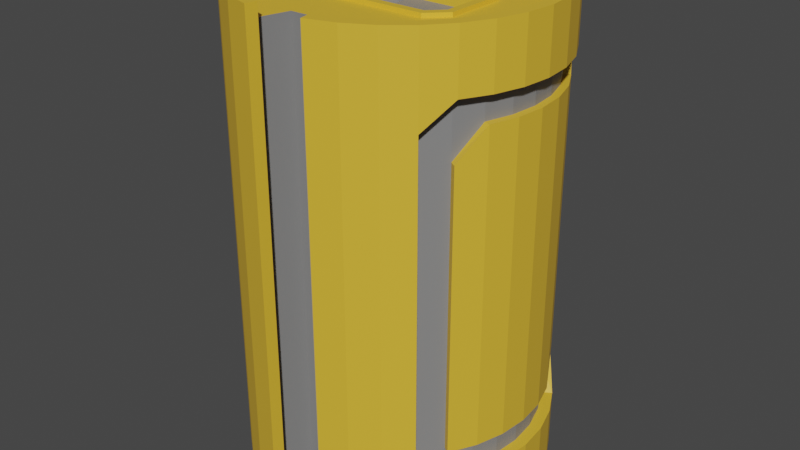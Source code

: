 # Source: RecoveryObjective.blend  (saved by Blender 3.3.6; exported with 4.5.12 LTS)
import bpy
from mathutils import Matrix  # noqa: F401  (used for matrix-valued properties, if any)

bpy.ops.wm.read_factory_settings(use_empty=True)
scene = bpy.context.scene
scene.name = 'Scene'

# ---- collections
col_collection = bpy.data.collections.new('Collection'); scene.collection.children.link(col_collection)

# ---- materials (node trees are filled in below, after node groups)
mat_inner = bpy.data.materials.new('Inner')
mat_inner.alpha_threshold = 0.0
mat_inner.use_transparent_shadow = False
mat_inner.roughness = 0.5
mat_inner.line_color = (0.0, 0.0, 0.0, 1.0)
mat_outer = bpy.data.materials.new('Outer')
mat_outer.use_transparent_shadow = False

# ---- material node trees
mat_inner.use_nodes = True; mat_inner.node_tree.nodes.clear()
_N = mat_inner.node_tree.nodes; _L = mat_inner.node_tree.links
n0 = _N.new('ShaderNodeOutputMaterial'); n0.name = 'Material Output'; n0.location = (300, 300)
n1 = _N.new('ShaderNodeBsdfPrincipled'); n1.name = 'Principled BSDF'; n1.location = (10, 300)
n1.distribution = 'GGX'
n1.subsurface_method = 'RANDOM_WALK_SKIN'
n1.inputs[0].default_value = (0.2266, 0.2266, 0.2266, 1.0)
n1.inputs[3].default_value = 1.45
n1.inputs[27].default_value = (0.0, 0.0, 0.0, 1.0)
n1.inputs[28].default_value = 1.0
_L.new(n1.outputs[0], n0.inputs[0])
n0.is_active_output = True
mat_outer.use_nodes = True; mat_outer.node_tree.nodes.clear()
_N = mat_outer.node_tree.nodes; _L = mat_outer.node_tree.links
n0 = _N.new('ShaderNodeBsdfPrincipled'); n0.name = 'Principled BSDF'; n0.location = (10, 300)
n0.distribution = 'GGX'
n0.subsurface_method = 'RANDOM_WALK_SKIN'
n0.inputs[0].default_value = (0.8, 0.4846, 0.03768, 1.0)
n0.inputs[3].default_value = 1.45
n0.inputs[27].default_value = (0.0, 0.0, 0.0, 1.0)
n0.inputs[28].default_value = 1.0
n1 = _N.new('ShaderNodeOutputMaterial'); n1.name = 'Material Output'; n1.location = (300, 300)
_L.new(n0.outputs[0], n1.inputs[0])
n1.is_active_output = True

# ---- world
world_world = bpy.data.worlds.new('World'); scene.world = world_world
world_world.use_nodes = True; world_world.node_tree.nodes.clear()
_N = world_world.node_tree.nodes; _L = world_world.node_tree.links
n0 = _N.new('ShaderNodeOutputWorld'); n0.name = 'World Output'; n0.location = (300, 300)
n1 = _N.new('ShaderNodeBackground'); n1.name = 'Background'; n1.location = (10, 300)
n1.inputs[0].default_value = (0.05088, 0.05088, 0.05088, 1.0)
_L.new(n1.outputs[0], n0.inputs[0])
n0.is_active_output = True
world_world.color = (0.05088, 0.05088, 0.05088)
world_world.use_sun_shadow = False
world_world.sun_shadow_jitter_overblur = 0.0

# ---- meshes
me_circle_001 = bpy.data.meshes.new('Circle.001')
me_circle_001.from_pydata([(-0.3879, -0.2722, 2.903), (0.1951, -0.9808, 0.0), (0.3827, -0.9239, 0.0), (-0.4755, -0.1846, 2.903), (0.5556, -0.8315, 0.0), (0.7071, -0.7071, 0.0), (0.8315, -0.5556, 0.0), (-0.4755, 0.1846, 2.903), (0.9239, -0.3827, 0.0), (-0.3879, 0.2722, 2.903), (0.9808, -0.1951, 0.0), (1.0, 0.0, 0.0), (0.1802, -0.9057, 0.0), (0.4755, -0.1846, 2.903), (0.2593, -0.8817, 0.0), (0.3879, -0.2722, 2.903), (0.513, -0.7678, 0.0), (0.653, -0.653, 0.0), (0.7678, -0.513, 0.0), (0.3879, 0.2722, 2.903), (0.8532, -0.3534, 0.0), (0.4755, 0.1846, 2.903), (0.9057, -0.1802, 0.0), (0.9234, 0.0, 0.0), (0.0, 0.0, 0.1109), (0.1951, -0.9808, 3.13), (0.3827, -0.9239, 3.13), (0.5556, -0.8315, 3.13), (0.7071, -0.7071, 3.13), (0.8315, -0.5556, 3.13), (0.9239, -0.3827, 3.13), (0.9808, -0.1951, 3.13), (1.0, 0.0, 3.13), (0.1802, -0.9057, 3.13), (0.2593, -0.8817, 3.13), (0.513, -0.7678, 3.13), (0.653, -0.653, 3.13), (0.7678, -0.513, 3.13), (0.8532, -0.3534, 3.13), (0.9057, -0.1802, 3.13), (0.9234, 0.0, 3.13), (0.513, -0.7678, 0.1109), (0.653, -0.653, 0.1109), (0.7678, -0.513, 0.1109), (0.8532, -0.3534, 0.1109), (0.9057, -0.1802, 0.1109), (0.9234, 0.0, 0.1109), (0.2593, -0.8817, 0.1109), (0.198, -0.6542, 0.1109), (0.0, -0.6503, 0.1109), (0.1951, -0.9808, 0.3858), (0.1951, -0.9808, 2.744), (0.3827, -0.9239, 2.744), (0.3827, -0.9239, 0.3858), (0.5556, -0.8315, 2.744), (0.5556, -0.8315, 0.3858), (0.1802, -0.9057, 0.3858), (0.1802, -0.9057, 2.744), (0.7071, -0.7071, 0.3858), (0.8315, -0.5556, 2.744), (0.8315, -0.5556, 0.3858), (0.9239, -0.3827, 2.744), (0.9239, -0.3827, 0.3858), (0.9808, -0.1951, 2.744), (0.9808, -0.1951, 0.3858), (1.0, 0.0, 2.744), (1.0, 0.0, 0.3858), (0.6538, -0.6538, 0.3858), (0.7687, -0.5137, 2.744), (0.7687, -0.5137, 0.3858), (0.8542, -0.3538, 2.744), (0.8542, -0.3538, 0.3858), (0.9068, -0.1804, 2.744), (0.9068, -0.1804, 0.3858), (0.9246, 0.0, 2.744), (0.9246, 0.0, 0.3858), (0.1951, -0.9808, 0.557), (0.1951, -0.9808, 2.573), (0.3827, -0.9239, 2.573), (0.3827, -0.9239, 0.557), (0.5556, -0.8315, 2.573), (0.5556, -0.8315, 0.557), (0.1802, -0.9057, 0.557), (0.1802, -0.9057, 2.573), (0.7071, -0.7071, 2.573), (0.7071, -0.7071, 0.557), (0.6538, -0.6538, 2.573), (0.6538, -0.6538, 0.557), (0.7687, -0.5137, 0.557), (0.8542, -0.3538, 2.573), (0.8542, -0.3538, 0.557), (0.9068, -0.1804, 2.573), (0.9068, -0.1804, 0.557), (0.9246, 0.0, 2.573), (0.9246, 0.0, 0.557), (0.8081, -0.5399, 0.557), (0.8979, -0.3719, 2.573), (0.8979, -0.3719, 0.557), (0.9532, -0.1896, 2.573), (0.9532, -0.1896, 0.557), (0.9718, 0.0, 2.573), (0.9718, 0.0, 0.557), (-0.1951, -0.9808, 0.0), (-0.3827, -0.9239, 0.0), (-0.5556, -0.8315, 0.0), (-0.7071, -0.7071, 0.0), (-0.8315, -0.5556, 0.0), (-0.9239, -0.3827, 0.0), (-0.9808, -0.1951, 0.0), (-1.0, 0.0, 0.0), (-0.1802, -0.9057, 0.0), (-0.2593, -0.8817, 0.0), (-0.513, -0.7678, 0.0), (-0.653, -0.653, 0.0), (-0.7678, -0.513, 0.0), (-0.8532, -0.3534, 0.0), (-0.9057, -0.1802, 0.0), (-0.9234, 0.0, 0.0), (-0.1951, -0.9808, 3.13), (-0.3827, -0.9239, 3.13), (-0.5556, -0.8315, 3.13), (-0.7071, -0.7071, 3.13), (-0.8315, -0.5556, 3.13), (-0.9239, -0.3827, 3.13), (-0.9808, -0.1951, 3.13), (-1.0, 0.0, 3.13), (-0.1802, -0.9057, 3.13), (-0.2593, -0.8817, 3.13), (-0.513, -0.7678, 3.13), (-0.653, -0.653, 3.13), (-0.7678, -0.513, 3.13), (-0.8532, -0.3534, 3.13), (-0.9057, -0.1802, 3.13), (-0.9234, 0.0, 3.13), (-0.513, -0.7678, 0.1109), (-0.653, -0.653, 0.1109), (-0.7678, -0.513, 0.1109), (-0.8532, -0.3534, 0.1109), (-0.9057, -0.1802, 0.1109), (-0.9234, 0.0, 0.1109), (-0.2593, -0.8817, 0.1109), (-0.198, -0.6542, 0.1109), (-0.1951, -0.9808, 0.3858), (-0.1951, -0.9808, 2.744), (-0.3827, -0.9239, 2.744), (-0.3827, -0.9239, 0.3858), (-0.5556, -0.8315, 2.744), (-0.5556, -0.8315, 0.3858), (-0.1802, -0.9057, 0.3858), (-0.1802, -0.9057, 2.744), (-0.7071, -0.7071, 2.744), (-0.7071, -0.7071, 0.3858), (-0.8315, -0.5556, 2.744), (-0.8315, -0.5556, 0.3858), (-0.9239, -0.3827, 2.744), (-0.9239, -0.3827, 0.3858), (-0.9808, -0.1951, 2.744), (-0.9808, -0.1951, 0.3858), (-1.0, 0.0, 2.744), (-1.0, 0.0, 0.3858), (-0.6538, -0.6538, 2.744), (-0.6538, -0.6538, 0.3858), (-0.7687, -0.5137, 2.744), (-0.7687, -0.5137, 0.3858), (-0.8542, -0.3538, 2.744), (-0.8542, -0.3538, 0.3858), (-0.9068, -0.1804, 2.744), (-0.9068, -0.1804, 0.3858), (-0.9246, 0.0, 2.744), (-0.9246, 0.0, 0.3858), (-0.1951, -0.9808, 0.557), (-0.1951, -0.9808, 2.573), (-0.3827, -0.9239, 2.573), (-0.3827, -0.9239, 0.557), (-0.5556, -0.8315, 2.573), (-0.5556, -0.8315, 0.557), (-0.1802, -0.9057, 0.557), (-0.1802, -0.9057, 2.573), (-0.7071, -0.7071, 2.573), (-0.7071, -0.7071, 0.557), (-0.6538, -0.6538, 2.573), (-0.6538, -0.6538, 0.557), (-0.7687, -0.5137, 2.573), (-0.7687, -0.5137, 0.557), (-0.8542, -0.3538, 2.573), (-0.8542, -0.3538, 0.557), (-0.9068, -0.1804, 2.573), (-0.9068, -0.1804, 0.557), (-0.9246, 0.0, 2.573), (-0.9246, 0.0, 0.557), (-0.8081, -0.5399, 2.573), (-0.8081, -0.5399, 0.557), (-0.8979, -0.3719, 2.573), (-0.8979, -0.3719, 0.557), (-0.9532, -0.1896, 2.573), (-0.9532, -0.1896, 0.557), (-0.9718, 0.0, 2.573), (-0.9718, 0.0, 0.557), (0.1951, 0.9808, 0.0), (0.3827, 0.9239, 0.0), (0.5556, 0.8315, 0.0), (0.7071, 0.7071, 0.0), (0.8315, 0.5556, 0.0), (0.9239, 0.3827, 0.0), (0.9808, 0.1951, 0.0), (0.1802, 0.9057, 0.0), (0.2593, 0.8817, 0.0), (0.513, 0.7678, 0.0), (0.653, 0.653, 0.0), (0.7678, 0.513, 0.0), (0.8532, 0.3534, 0.0), (0.9057, 0.1802, 0.0), (0.1951, 0.9808, 3.13), (0.3827, 0.9239, 3.13), (0.5556, 0.8315, 3.13), (0.7071, 0.7071, 3.13), (0.8315, 0.5556, 3.13), (0.9239, 0.3827, 3.13), (0.9808, 0.1951, 3.13), (0.1802, 0.9057, 3.13), (0.2593, 0.8817, 3.13), (0.513, 0.7678, 3.13), (0.653, 0.653, 3.13), (0.7678, 0.513, 3.13), (0.8532, 0.3534, 3.13), (0.9057, 0.1802, 3.13), (0.513, 0.7678, 0.1109), (0.653, 0.653, 0.1109), (0.7678, 0.513, 0.1109), (0.8532, 0.3534, 0.1109), (0.9057, 0.1802, 0.1109), (0.2593, 0.8817, 0.1109), (0.198, 0.6542, 0.1109), (0.0, 0.6503, 0.1109), (0.1951, 0.9808, 0.3858), (0.1951, 0.9808, 2.744), (0.3827, 0.9239, 2.744), (0.3827, 0.9239, 0.3858), (0.5556, 0.8315, 2.744), (0.5556, 0.8315, 0.3858), (0.1802, 0.9057, 0.3858), (0.1802, 0.9057, 2.744), (0.7071, 0.7071, 2.744), (0.8315, 0.5556, 2.744), (0.8315, 0.5556, 0.3858), (0.9239, 0.3827, 2.744), (0.9239, 0.3827, 0.3858), (0.9808, 0.1951, 2.744), (0.9808, 0.1951, 0.3858), (0.6538, 0.6538, 2.744), (0.7687, 0.5137, 2.744), (0.7687, 0.5137, 0.3858), (0.8542, 0.3538, 2.744), (0.8542, 0.3538, 0.3858), (0.9068, 0.1804, 2.744), (0.9068, 0.1804, 0.3858), (0.1951, 0.9808, 0.557), (0.1951, 0.9808, 2.573), (0.3827, 0.9239, 2.573), (0.3827, 0.9239, 0.557), (0.5556, 0.8315, 2.573), (0.5556, 0.8315, 0.557), (0.1802, 0.9057, 0.557), (0.1802, 0.9057, 2.573), (0.7071, 0.7071, 2.573), (0.7071, 0.7071, 0.557), (0.6538, 0.6538, 2.573), (0.6538, 0.6538, 0.557), (0.7687, 0.5137, 2.573), (0.8542, 0.3538, 2.573), (0.8542, 0.3538, 0.557), (0.9068, 0.1804, 2.573), (0.9068, 0.1804, 0.557), (0.8081, 0.5399, 2.573), (0.8979, 0.3719, 2.573), (0.8979, 0.3719, 0.557), (0.9532, 0.1896, 2.573), (0.9532, 0.1896, 0.557), (-0.1951, 0.9808, 0.0), (-0.3827, 0.9239, 0.0), (-0.5556, 0.8315, 0.0), (-0.7071, 0.7071, 0.0), (-0.8315, 0.5556, 0.0), (-0.9239, 0.3827, 0.0), (-0.9808, 0.1951, 0.0), (-0.1802, 0.9057, 0.0), (-0.2593, 0.8817, 0.0), (-0.513, 0.7678, 0.0), (-0.653, 0.653, 0.0), (-0.7678, 0.513, 0.0), (-0.8532, 0.3534, 0.0), (-0.9057, 0.1802, 0.0), (-0.1951, 0.9808, 3.13), (-0.3827, 0.9239, 3.13), (-0.5556, 0.8315, 3.13), (-0.7071, 0.7071, 3.13), (-0.8315, 0.5556, 3.13), (-0.9239, 0.3827, 3.13), (-0.9808, 0.1951, 3.13), (-0.1802, 0.9057, 3.13), (-0.2593, 0.8817, 3.13), (-0.513, 0.7678, 3.13), (-0.653, 0.653, 3.13), (-0.7678, 0.513, 3.13), (-0.8532, 0.3534, 3.13), (-0.9057, 0.1802, 3.13), (-0.513, 0.7678, 0.1109), (-0.653, 0.653, 0.1109), (-0.7678, 0.513, 0.1109), (-0.8532, 0.3534, 0.1109), (-0.9057, 0.1802, 0.1109), (-0.2593, 0.8817, 0.1109), (-0.198, 0.6542, 0.1109), (-0.1951, 0.9808, 0.3858), (-0.1951, 0.9808, 2.744), (-0.3827, 0.9239, 2.744), (-0.3827, 0.9239, 0.3858), (-0.5556, 0.8315, 2.744), (-0.5556, 0.8315, 0.3858), (-0.1802, 0.9057, 0.3858), (-0.1802, 0.9057, 2.744), (-0.7071, 0.7071, 2.744), (-0.7071, 0.7071, 0.3858), (-0.8315, 0.5556, 2.744), (-0.8315, 0.5556, 0.3858), (-0.9239, 0.3827, 2.744), (-0.9239, 0.3827, 0.3858), (-0.9808, 0.1951, 2.744), (-0.9808, 0.1951, 0.3858), (-0.6538, 0.6538, 2.744), (-0.6538, 0.6538, 0.3858), (-0.7687, 0.5137, 2.744), (-0.7687, 0.5137, 0.3858), (-0.8542, 0.3538, 2.744), (-0.8542, 0.3538, 0.3858), (-0.9068, 0.1804, 2.744), (-0.9068, 0.1804, 0.3858), (-0.1951, 0.9808, 0.557), (-0.1951, 0.9808, 2.573), (-0.3827, 0.9239, 2.573), (-0.3827, 0.9239, 0.557), (-0.5556, 0.8315, 2.573), (-0.5556, 0.8315, 0.557), (-0.1802, 0.9057, 0.557), (-0.1802, 0.9057, 2.573), (-0.7071, 0.7071, 2.573), (-0.7071, 0.7071, 0.557), (-0.6538, 0.6538, 2.573), (-0.6538, 0.6538, 0.557), (-0.7687, 0.5137, 2.573), (-0.7687, 0.5137, 0.557), (-0.8542, 0.3538, 2.573), (-0.8542, 0.3538, 0.557), (-0.9068, 0.1804, 2.573), (-0.9068, 0.1804, 0.557), (-0.8081, 0.5399, 2.573), (-0.8081, 0.5399, 0.557), (-0.8979, 0.3719, 2.573), (-0.8979, 0.3719, 0.557), (-0.9532, 0.1896, 2.573), (-0.9532, 0.1896, 0.557), (0.0, -0.3215, 3.019), (0.5249, 0.0, 3.019), (0.4084, -0.3215, 3.019), (0.5249, -0.205, 3.019), (-0.5249, 0.0, 3.019), (-0.5249, -0.205, 3.019), (-0.4084, -0.3215, 3.019), (0.0, 0.3215, 3.019), (0.4084, 0.3215, 3.019), (0.5249, 0.205, 3.019), (-0.5249, 0.205, 3.019), (-0.4084, 0.3215, 3.019), (0.2593, 0.8817, 3.019), (0.198, 0.6542, 3.019), (0.8532, -0.3534, 3.019), (0.9057, -0.1802, 3.019), (0.0, -0.2722, 3.019), (0.3879, -0.2722, 3.019), (-0.3879, -0.2722, 3.019), (-0.7678, -0.513, 3.019), (-0.8532, -0.3534, 3.019), (-0.2593, 0.8817, 3.019), (-0.198, 0.6542, 3.019), (0.513, 0.7678, 3.019), (0.653, 0.653, 3.019), (-0.7678, 0.513, 3.019), (-0.8532, 0.3534, 3.019), (0.0, 0.2722, 3.019), (0.3879, 0.2722, 3.019), (0.0, 0.6503, 3.019), (-0.4755, 0.1846, 3.019), (-0.3879, 0.2722, 3.019), (0.513, -0.7678, 3.019), (0.653, -0.653, 3.019), (0.9234, 0.0, 3.019), (0.4755, -0.1846, 3.019), (-0.9057, -0.1802, 3.019), (0.0, -0.6503, 3.019), (-0.198, -0.6542, 3.019), (-0.4755, -0.1846, 3.019), (0.7678, 0.513, 3.019), (-0.4755, 0.0, 3.019), (0.4755, 0.0, 3.019), (0.4755, 0.1846, 3.019), (-0.9057, 0.1802, 3.019), (-0.513, -0.7678, 3.019), (-0.2593, -0.8817, 3.019), (0.7678, -0.513, 3.019), (0.2593, -0.8817, 3.019), (-0.653, -0.653, 3.019), (-0.9234, 0.0, 3.019), (0.8532, 0.3534, 3.019), (0.9057, 0.1802, 3.019), (0.198, -0.6542, 3.019), (-0.513, 0.7678, 3.019), (-0.653, 0.653, 3.019), (0.0, -0.2722, 3.046), (0.3879, -0.2722, 3.046), (-0.3879, -0.2722, 3.046), (0.0, 0.2722, 3.046), (0.3879, 0.2722, 3.046), (-0.4755, 0.1846, 3.046), (-0.3879, 0.2722, 3.046), (0.4755, -0.1846, 3.046), (-0.4755, -0.1846, 3.046), (-0.4755, 0.0, 3.046), (0.4755, 0.0, 3.046), (0.4755, 0.1846, 3.046), (0.0, -0.3215, 3.046), (0.4084, -0.3215, 3.046), (-0.4084, -0.3215, 3.046), (0.0, 0.3215, 3.046), (0.4084, 0.3215, 3.046), (-0.5249, 0.205, 3.046), (-0.4084, 0.3215, 3.046), (0.5249, -0.205, 3.046), (-0.5249, -0.205, 3.046), (-0.5249, 0.0, 3.046), (0.5249, 0.0, 3.046), (0.5249, 0.205, 3.046), (-0.2585, 0.2722, 2.903), (-0.1366, 0.2722, 2.903), (-0.2585, -0.2722, 2.903), (-0.1366, -0.2722, 2.903), (-0.2309, 0.2722, 2.853), (-0.1642, 0.2722, 2.853), (-0.2309, -0.2722, 2.853), (-0.1642, -0.2722, 2.853), (0.7071, -0.7071, 2.573), (0.8315, -0.5556, 2.744), (0.7071, -0.7071, 2.94), (0.5556, -0.8314, 2.744), (0.7687, -0.5137, 2.744), (0.6538, -0.6538, 2.573), (0.7687, -0.5137, 2.377), (0.8542, -0.3538, 2.573), (0.7687, -0.5137, 2.744), (0.6538, -0.6537, 2.573), (0.8979, -0.3719, 2.573), (0.8081, -0.5399, 2.377), (0.7071, 0.7071, 0.557), (0.8315, 0.5556, 0.3858), (0.7071, 0.7071, 0.1898), (0.5556, 0.8314, 0.3858), (0.7687, 0.5137, 0.3858), (0.6538, 0.6538, 0.557), (0.7687, 0.5137, 0.753), (0.8542, 0.3538, 0.557), (0.7687, 0.5137, 0.3858), (0.6538, 0.6537, 0.557), (0.8979, 0.3719, 0.557), (0.8081, 0.5399, 0.753), (0.8305, 0.5568, 0.3842), (0.8305, 0.5568, 0.3872), (-0.1951, 0.9808, 1.014), (-0.1951, 0.9808, 1.091), (-0.7071, 0.7071, 1.091), (-0.7071, 0.7071, 1.014), (-0.3827, 0.9239, 1.091), (-0.3827, 0.9239, 1.014), (-0.3827, -0.9239, 1.091), (-0.3827, -0.9239, 1.014), (-0.6538, -0.6538, 1.091), (-0.6538, -0.6538, 1.014), (-0.9718, 0.0, 1.091), (-0.9718, 0.0, 1.014), (-0.6538, 0.6538, 1.091), (-0.6538, 0.6538, 1.014), (-0.8081, 0.5399, 1.091), (-0.8081, 0.5399, 1.014), (-0.5556, -0.8315, 1.091), (-0.5556, -0.8315, 1.014), (-0.7687, -0.5137, 1.091), (-0.7687, -0.5137, 1.014), (-0.8081, -0.5399, 1.091), (-0.8081, -0.5399, 1.014), (-0.5556, 0.8315, 1.091), (-0.5556, 0.8315, 1.014), (-0.7687, 0.5137, 1.091), (-0.7687, 0.5137, 1.014), (-0.8979, 0.3719, 1.091), (-0.8979, 0.3719, 1.014), (-0.1802, -0.9057, 1.014), (-0.1802, -0.9057, 1.091), (-0.8979, -0.3719, 1.091), (-0.8979, -0.3719, 1.014), (-0.1802, 0.9057, 1.014), (-0.1802, 0.9057, 1.091), (-0.9532, 0.1896, 1.091), (-0.9532, 0.1896, 1.014), (-0.1951, -0.9808, 1.014), (-0.1951, -0.9808, 1.091), (-0.7071, -0.7071, 1.091), (-0.7071, -0.7071, 1.014), (-0.9532, -0.1896, 1.091), (-0.9532, -0.1896, 1.014), (-0.9588, 0.0, 1.086), (-0.9588, 0.0, 1.019), (-0.8161, 0.4703, 1.086), (-0.8161, 0.4703, 1.019), (-0.7818, -0.4474, 1.086), (-0.7818, -0.4474, 1.019), (-0.8161, -0.4703, 1.086), (-0.8161, -0.4703, 1.019), (-0.7818, 0.4474, 1.086), (-0.7818, 0.4474, 1.019), (-0.8943, 0.324, 1.086), (-0.8943, 0.324, 1.019), (-0.8943, -0.324, 1.086), (-0.8943, -0.324, 1.019), (-0.9425, 0.1652, 1.086), (-0.9425, 0.1652, 1.019), (-0.9425, -0.1652, 1.086), (-0.9425, -0.1652, 1.019), (-0.9425, -0.1651, 2.573), (-0.9559, -0.02833, 2.573), (-0.9561, -0.02739, 1.086), (-0.9375, -0.1815, 1.086)], [], [(4, 2, 14, 16), (11, 10, 22, 23), (8, 6, 18, 20), (5, 4, 16, 17), (2, 1, 12, 14), (10, 8, 20, 22), (6, 5, 17, 18), (27, 35, 34, 26), (32, 40, 39, 31), (30, 38, 37, 29), (28, 36, 35, 27), (26, 34, 33, 25), (31, 39, 38, 30), (29, 37, 36, 28), (52, 26, 25, 51), (14, 47, 41, 16), (54, 27, 26, 52), (51, 25, 33, 57), (393, 35, 36, 394), (84, 449, 452, 54, 80), (394, 36, 37, 408), (458, 457, 68, 453, 454, 86), (408, 37, 38, 375), (61, 30, 29, 59), (375, 38, 39, 376), (63, 31, 30, 61), (376, 39, 40, 395), (65, 32, 31, 63), (14, 12, 56, 82, 83, 57, 33, 34, 409, 47), (43, 42, 41, 47, 48, 49, 24, 46, 45, 44), (22, 45, 46, 23), (20, 44, 45, 22), (18, 43, 44, 20), (17, 42, 43, 18), (16, 41, 42, 17), (409, 34, 35, 393), (48, 414, 398, 49), (47, 409, 414, 48), (11, 66, 64, 10), (59, 68, 70, 61), (10, 64, 62, 8), (452, 451, 28, 27, 54), (8, 62, 60, 6), (63, 72, 74, 65), (6, 60, 58, 5), (62, 71, 69, 60), (5, 58, 55, 4), (59, 29, 28, 451, 450), (1, 50, 56, 12), (77, 51, 57, 83), (4, 55, 53, 2), (80, 54, 52, 78), (2, 53, 50, 1), (78, 52, 51, 77), (93, 74, 72, 91), (91, 72, 70, 89), (456, 459, 96, 89), (88, 455, 458, 86, 87), (64, 73, 71, 62), (60, 69, 67, 58), (61, 70, 72, 63), (66, 75, 73, 64), (84, 86, 454, 449), (69, 88, 87, 67), (88, 95, 460, 455), (71, 90, 88, 69), (90, 97, 95, 88), (73, 92, 90, 71), (89, 70, 68, 457, 456), (75, 94, 92, 73), (92, 99, 97, 90), (53, 79, 76, 50), (79, 78, 77, 76), (55, 81, 79, 53), (81, 80, 78, 79), (50, 76, 82, 56), (76, 77, 83, 82), (58, 85, 81, 55), (85, 84, 80, 81), (58, 67, 87, 85), (85, 87, 86, 84), (461, 265, 267, 466), (99, 98, 96, 97), (101, 100, 98, 99), (91, 98, 100, 93), (89, 96, 98, 91), (97, 96, 459, 460, 95), (94, 101, 99, 92), (104, 112, 111, 103), (109, 117, 116, 108), (107, 115, 114, 106), (105, 113, 112, 104), (103, 111, 110, 102), (108, 116, 115, 107), (106, 114, 113, 105), (120, 119, 127, 128), (125, 124, 132, 133), (123, 122, 130, 131), (121, 120, 128, 129), (119, 118, 126, 127), (124, 123, 131, 132), (122, 121, 129, 130), (144, 143, 118, 119), (111, 112, 134, 140), (146, 144, 119, 120), (143, 149, 126, 118), (406, 410, 129, 128), (150, 146, 120, 121), (410, 380, 130, 129), (152, 150, 121, 122), (380, 381, 131, 130), (154, 152, 122, 123), (381, 397, 132, 131), (156, 154, 123, 124), (397, 411, 133, 132), (158, 156, 124, 125), (127, 126, 149, 177, 504, 503, 176, 148, 110, 111, 140, 407), (134, 135, 136, 137, 138, 139, 24, 49, 141, 140), (116, 117, 139, 138), (115, 116, 138, 137), (114, 115, 137, 136), (113, 114, 136, 135), (112, 113, 135, 134), (407, 406, 128, 127), (141, 49, 398, 399), (140, 141, 399, 407), (109, 108, 157, 159), (152, 154, 164, 162), (108, 107, 155, 157), (178, 150, 160, 180), (107, 106, 153, 155), (156, 158, 168, 166), (106, 105, 151, 153), (155, 153, 163, 165), (105, 104, 147, 151), (178, 174, 146, 150), (102, 110, 148, 142), (171, 177, 149, 143), (104, 103, 145, 147), (174, 172, 144, 146), (103, 102, 142, 145), (172, 171, 143, 144), (188, 186, 166, 168), (186, 184, 164, 166), (184, 182, 162, 164), (182, 180, 160, 162), (157, 155, 165, 167), (153, 151, 161, 163), (154, 156, 166, 164), (159, 157, 167, 169), (150, 152, 162, 160), (163, 161, 181, 183), (493, 483, 180, 182), (165, 163, 183, 185), (185, 183, 191, 193), (167, 165, 185, 187), (493, 182, 190, 495), (169, 167, 187, 189), (187, 185, 193, 195), (145, 142, 170, 173), (481, 512, 171, 172), (147, 145, 173, 175), (491, 481, 172, 174), (142, 148, 176, 170), (512, 504, 177, 171), (151, 147, 175, 179), (513, 491, 174, 178), (151, 179, 181, 161), (513, 178, 180, 483), (505, 495, 190, 192), (515, 505, 192, 194), (515, 194, 535, 533), (196, 536, 535, 194, 186, 188), (184, 186, 194, 192), (182, 184, 192, 190), (189, 187, 195, 197), (200, 207, 206, 199), (11, 23, 211, 204), (203, 210, 209, 202), (201, 208, 207, 200), (199, 206, 205, 198), (204, 211, 210, 203), (202, 209, 208, 201), (214, 213, 220, 221), (32, 218, 225, 40), (217, 216, 223, 224), (215, 214, 221, 222), (213, 212, 219, 220), (218, 217, 224, 225), (216, 215, 222, 223), (236, 235, 212, 213), (206, 207, 226, 231), (238, 236, 213, 214), (235, 241, 219, 212), (384, 385, 222, 221), (242, 238, 214, 215), (385, 401, 223, 222), (243, 242, 215, 216), (401, 412, 224, 223), (245, 243, 216, 217), (412, 413, 225, 224), (247, 245, 217, 218), (413, 395, 40, 225), (65, 247, 218, 32), (373, 220, 219, 241, 263, 262, 240, 205, 206, 231), (226, 227, 228, 229, 230, 46, 24, 233, 232, 231), (211, 23, 46, 230), (210, 211, 230, 229), (209, 210, 229, 228), (208, 209, 228, 227), (207, 208, 227, 226), (373, 384, 221, 220), (232, 233, 390, 374), (231, 232, 374, 373), (11, 204, 248, 66), (243, 245, 252, 250), (204, 203, 246, 248), (264, 242, 249, 266), (203, 202, 244, 246), (247, 65, 74, 254), (201, 200, 239, 464, 463), (246, 244, 251, 253), (244, 462, 465, 251), (264, 260, 238, 242), (198, 205, 240, 234), (257, 263, 241, 235), (200, 199, 237, 239), (260, 258, 236, 238), (199, 198, 234, 237), (258, 257, 235, 236), (93, 271, 254, 74), (271, 269, 252, 254), (269, 268, 250, 252), (268, 266, 249, 250), (248, 246, 253, 255), (251, 465, 466, 267, 470, 469), (245, 247, 254, 252), (66, 248, 255, 75), (242, 243, 250, 249), (467, 268, 273, 472), (270, 468, 471, 275), (275, 471, 472, 273, 274), (253, 251, 469, 468, 270), (255, 253, 270, 272), (467, 470, 267, 266, 268), (75, 255, 272, 94), (272, 270, 275, 277), (237, 234, 256, 259), (259, 256, 257, 258), (239, 237, 259, 261), (261, 259, 258, 260), (234, 240, 262, 256), (256, 262, 263, 257), (202, 201, 463, 473, 462, 244), (265, 261, 260, 264), (461, 464, 239, 261, 265), (265, 264, 266, 267), (277, 275, 274, 276), (101, 277, 276, 100), (271, 93, 100, 276), (269, 271, 276, 274), (268, 269, 274, 273), (94, 272, 277, 101), (280, 279, 286, 287), (109, 284, 291, 117), (283, 282, 289, 290), (281, 280, 287, 288), (279, 278, 285, 286), (284, 283, 290, 291), (282, 281, 288, 289), (294, 301, 300, 293), (125, 133, 305, 298), (297, 304, 303, 296), (295, 302, 301, 294), (293, 300, 299, 292), (298, 305, 304, 297), (296, 303, 302, 295), (315, 293, 292, 314), (286, 311, 306, 287), (317, 294, 293, 315), (314, 292, 299, 320), (415, 301, 302, 416), (321, 295, 294, 317), (416, 302, 303, 386), (323, 296, 295, 321), (386, 303, 304, 387), (325, 297, 296, 323), (387, 304, 305, 405), (327, 298, 297, 325), (405, 305, 133, 411), (158, 125, 298, 327), (311, 286, 285, 319, 343, 507, 508, 344, 320, 299, 300, 382), (308, 307, 306, 311, 312, 233, 24, 139, 310, 309), (291, 310, 139, 117), (290, 309, 310, 291), (289, 308, 309, 290), (288, 307, 308, 289), (287, 306, 307, 288), (382, 300, 301, 415), (312, 383, 390, 233), (311, 382, 383, 312), (109, 159, 328, 284), (323, 331, 333, 325), (284, 328, 326, 283), (345, 347, 329, 321), (283, 326, 324, 282), (327, 335, 168, 158), (282, 324, 322, 281), (326, 334, 332, 324), (281, 322, 318, 280), (345, 321, 317, 341), (278, 313, 319, 285), (338, 314, 320, 344), (280, 318, 316, 279), (341, 317, 315, 339), (279, 316, 313, 278), (339, 315, 314, 338), (188, 168, 335, 353), (353, 335, 333, 351), (351, 333, 331, 349), (349, 331, 329, 347), (328, 336, 334, 326), (324, 332, 330, 322), (325, 333, 335, 327), (159, 169, 336, 328), (321, 329, 331, 323), (332, 350, 348, 330), (499, 349, 347, 487), (334, 352, 350, 332), (352, 358, 356, 350), (336, 354, 352, 334), (499, 489, 355, 349), (169, 189, 354, 336), (354, 360, 358, 352), (316, 340, 337, 313), (479, 339, 338, 476), (318, 342, 340, 316), (497, 341, 339, 479), (313, 337, 343, 319), (476, 338, 344, 508), (322, 346, 342, 318), (477, 345, 341, 497), (322, 330, 348, 346), (477, 487, 347, 345), (501, 357, 355, 489), (509, 359, 357, 501), (485, 196, 359, 509), (353, 359, 196, 188), (351, 357, 359, 353), (349, 355, 357, 351), (189, 197, 360, 354), (378, 15, 444, 443, 0, 379, 377), (404, 21, 13, 396, 403), (400, 3, 7, 391, 402), (392, 9, 441, 442, 19, 389, 388), (0, 3, 400, 379), (391, 7, 9, 392), (389, 19, 21, 404), (13, 15, 378, 396), (3, 0, 443, 441, 9, 7), (366, 367, 431, 437), (367, 361, 429, 431), (388, 389, 421, 420), (361, 363, 430, 429), (371, 365, 438, 434), (369, 368, 432, 433), (402, 391, 422, 426), (368, 372, 435, 432), (379, 400, 425, 419), (363, 364, 436, 430), (362, 370, 440, 439), (373, 374, 390, 368, 369, 370, 362, 395, 413, 412, 401, 385, 384), (375, 376, 395, 362, 364, 363, 361, 398, 414, 409, 393, 394, 408), (383, 382, 415, 416, 386, 387, 405, 411, 365, 371, 372, 368, 390), (381, 380, 410, 406, 407, 399, 398, 361, 367, 366, 365, 411, 397), (404, 403, 427, 428), (429, 430, 418, 417), (431, 429, 417, 419), (433, 432, 420, 421), (435, 434, 422, 423), (430, 436, 424, 418), (437, 431, 419, 425), (438, 437, 425, 426), (436, 439, 427, 424), (439, 440, 428, 427), (434, 438, 426, 422), (432, 435, 423, 420), (440, 433, 421, 428), (372, 371, 434, 435), (400, 402, 426, 425), (378, 377, 417, 418), (403, 396, 424, 427), (391, 392, 423, 422), (396, 378, 418, 424), (365, 366, 437, 438), (389, 404, 428, 421), (377, 379, 419, 417), (392, 388, 420, 423), (370, 369, 433, 440), (364, 362, 439, 436), (445, 447, 448, 446), (444, 442, 446, 448), (442, 444, 15, 13, 21, 19), (441, 443, 447, 445), (443, 444, 448, 447), (442, 441, 445, 446), (455, 456, 457), (461, 474, 473, 463), (467, 468, 469), (461, 466, 465, 462, 474), (467, 472, 471, 468), (449, 454, 453, 450), (455, 460, 459, 456), (450, 453, 68, 59), (449, 451, 54), (450, 451, 449), (457, 458, 455), (469, 470, 467), (463, 464, 461), (473, 474, 462), (197, 486, 510, 360), (494, 493, 521, 522), (360, 510, 502, 358), (496, 494, 522, 524), (358, 502, 490, 356), (346, 348, 488, 478), (478, 488, 487, 477), (346, 478, 498, 342), (478, 477, 497, 498), (337, 475, 507, 343), (475, 476, 508, 507), (342, 498, 480, 340), (498, 497, 479, 480), (340, 480, 475, 337), (480, 479, 476, 475), (350, 356, 490, 500), (486, 516, 534, 518), (350, 500, 488, 348), (500, 499, 487, 488), (197, 195, 516, 486), (499, 500, 526, 525), (195, 193, 506, 516), (501, 489, 519, 527), (193, 191, 496, 506), (490, 502, 528, 520), (179, 514, 484, 181), (514, 513, 483, 484), (179, 175, 492, 514), (514, 492, 491, 513), (170, 176, 503, 511), (511, 503, 504, 512), (175, 173, 482, 492), (492, 482, 481, 491), (173, 170, 511, 482), (482, 511, 512, 481), (183, 494, 496, 191), (509, 501, 527, 531), (183, 181, 484, 494), (494, 484, 483, 493), (518, 517, 531, 532), (532, 531, 527, 528), (528, 527, 519, 520), (526, 520, 519, 525), (518, 534, 533, 537, 517), (534, 530, 529, 538, 533), (530, 524, 523, 529), (522, 521, 523, 524), (516, 506, 530, 534), (493, 495, 523, 521), (510, 486, 518, 532), (505, 515, 538, 529), (485, 509, 531, 517), (500, 490, 520, 526), (506, 496, 524, 530), (502, 510, 532, 528), (489, 499, 525, 519), (495, 505, 529, 523), (537, 533, 535, 536), (196, 485, 537, 536), (517, 537, 485), (538, 515, 533)])
me_circle_001.polygons.foreach_set('material_index', [1, 1, 1, 1, 1, 1, 1, 1, 1, 1, 1, 1, 1, 1, 1, 1, 1, 1, 1, 1, 1, 1, 1, 1, 1, 1, 1, 1, 1, 0, 1, 1, 1, 1, 1, 1, 0, 0, 1, 1, 1, 1, 1, 1, 1, 1, 1, 1, 1, 1, 1, 1, 1, 1, 0, 0, 1, 0, 1, 1, 1, 1, 1, 0, 1, 0, 1, 0, 0, 0, 1, 1, 1, 1, 1, 1, 1, 1, 1, 1, 1, 1, 1, 1, 1, 1, 1, 1, 1, 1, 1, 1, 1, 1, 1, 1, 1, 1, 1, 1, 1, 1, 1, 1, 1, 1, 1, 1, 1, 1, 1, 1, 1, 1, 1, 1, 1, 0, 1, 1, 1, 1, 1, 1, 0, 0, 1, 1, 1, 1, 1, 1, 1, 1, 1, 1, 1, 1, 1, 1, 1, 1, 0, 0, 0, 0, 1, 1, 1, 1, 1, 0, 0, 0, 1, 0, 1, 0, 1, 1, 1, 1, 1, 1, 1, 1, 1, 1, 1, 1, 1, 0, 0, 1, 1, 1, 1, 1, 1, 1, 1, 1, 1, 1, 1, 1, 1, 1, 1, 1, 1, 1, 1, 1, 1, 1, 1, 1, 1, 1, 1, 1, 1, 1, 1, 0, 1, 1, 1, 1, 1, 1, 0, 0, 1, 1, 1, 1, 1, 1, 1, 1, 1, 1, 1, 1, 1, 1, 1, 1, 0, 0, 0, 0, 1, 1, 1, 1, 1, 1, 1, 1, 0, 0, 0, 0, 1, 1, 1, 1, 1, 1, 1, 1, 1, 1, 1, 1, 1, 1, 1, 1, 1, 1, 1, 1, 1, 1, 1, 1, 1, 1, 1, 1, 1, 1, 1, 1, 1, 1, 1, 1, 1, 1, 1, 1, 1, 1, 1, 1, 1, 1, 0, 1, 1, 1, 1, 1, 1, 0, 0, 1, 1, 1, 1, 1, 1, 1, 1, 1, 1, 1, 1, 1, 1, 1, 1, 0, 0, 0, 0, 1, 1, 1, 1, 1, 0, 0, 0, 1, 0, 1, 0, 1, 1, 1, 1, 1, 1, 1, 1, 1, 1, 1, 1, 1, 1, 1, 1, 1, 1, 1, 1, 1, 1, 1, 1, 1, 1, 0, 1, 1, 1, 1, 1, 1, 1, 1, 1, 1, 1, 1, 1, 1, 1, 1, 1, 1, 1, 1, 1, 1, 1, 1, 1, 1, 1, 1, 1, 1, 1, 1, 1, 1, 1, 1, 1, 1, 1, 1, 0, 0, 0, 0, 0, 0, 0, 1, 0, 1, 1, 1, 1, 1, 1, 1, 0, 0, 1, 1, 1, 0, 1, 1, 1, 1, 1, 1, 1, 1, 1, 1, 1, 1, 1, 1, 1, 0, 0, 1, 0, 1, 1, 1, 1, 1, 1, 1, 1, 1, 1, 1, 1, 1, 1, 1, 1, 0, 0, 0, 0, 0, 0, 0, 0, 0, 0, 1, 1, 1, 1, 1, 1, 1, 1, 1, 1, 0, 0, 0, 0])
_uv = me_circle_001.uv_layers.new(name='UVMap')
_uv.uv.foreach_set('vector', [0.8019, 0.01791, 0.8226, 0.006827, 0.8374, 0.01189, 0.807, 0.02555, 0.7486, 0.1177, 0.7509, 0.09426, 0.7599, 0.09605, 0.7578, 0.1177, 0.7577, 0.07176, 0.7688, 0.05101, 0.7764, 0.05612, 0.7662, 0.07527, 0.7837, 0.03283, 0.8019, 0.01791, 0.807, 0.02555, 0.7902, 0.03933, 0.8226, 0.006827, 0.8451, 0.0, 0.8469, 0.009008, 0.8374, 0.01189, 0.7509, 0.09426, 0.7577, 0.07176, 0.7662, 0.07527, 0.7599, 0.09605, 0.7688, 0.05101, 0.7837, 0.03283, 0.7902, 0.03933, 0.7764, 0.05612, 0.4798, 0.6605, 0.4849, 0.6528, 0.5153, 0.6665, 0.5005, 0.6716, 0.4265, 0.5607, 0.4357, 0.5607, 0.4378, 0.5823, 0.4288, 0.5841, 0.4356, 0.6066, 0.4441, 0.6031, 0.4543, 0.6223, 0.4467, 0.6274, 0.4616, 0.6456, 0.4681, 0.6391, 0.4849, 0.6528, 0.4798, 0.6605, 0.5005, 0.6716, 0.5153, 0.6665, 0.5248, 0.6694, 0.523, 0.6784, 0.4288, 0.5841, 0.4378, 0.5823, 0.4441, 0.6031, 0.4356, 0.6066, 0.4467, 0.6274, 0.4543, 0.6223, 0.4681, 0.6391, 0.4616, 0.6456, 0.6622, 0.3292, 0.6622, 0.3755, 0.6389, 0.3755, 0.6389, 0.3292, 0.6207, 0.3755, 0.6207, 0.3888, 0.5873, 0.3888, 0.5873, 0.3755, 0.6856, 0.3292, 0.6856, 0.3755, 0.6622, 0.3755, 0.6622, 0.3292, 0.9829, 0.7047, 0.9829, 0.751, 0.9737, 0.751, 0.9737, 0.7047, 0.5873, 0.7377, 0.5873, 0.751, 0.5662, 0.751, 0.5662, 0.7377, 0.7085, 0.3087, 0.7085, 0.3087, 0.6856, 0.3292, 0.6856, 0.3292, 0.6856, 0.3087, 0.5662, 0.7377, 0.5662, 0.751, 0.5464, 0.751, 0.5464, 0.7377, 0.9017, 0.9208, 0.9214, 0.9413, 0.9214, 0.9413, 0.9214, 0.9413, 0.9017, 0.9208, 0.9017, 0.9208, 0.5464, 0.7377, 0.5464, 0.751, 0.5287, 0.751, 0.5287, 0.7377, 0.7486, 0.3292, 0.7486, 0.3755, 0.7297, 0.3755, 0.7297, 0.3292, 0.6156, 0.89, 0.6023, 0.89, 0.6022, 0.8704, 0.6155, 0.8704, 0.0207, 0.3293, 0.0207, 0.3755, 0.0, 0.3756, 0.0, 0.3293, 0.6155, 0.8704, 0.6022, 0.8704, 0.6021, 0.8493, 0.6154, 0.8493, 0.04318, 0.3292, 0.04318, 0.3755, 0.0207, 0.3755, 0.0207, 0.3293, 0.6207, 0.3755, 0.6304, 0.3755, 0.6304, 0.4218, 0.6304, 0.4423, 0.6304, 0.6841, 0.6304, 0.7047, 0.6304, 0.751, 0.6207, 0.751, 0.6207, 0.7377, 0.6207, 0.3888, 0.3614, 0.4244, 0.3446, 0.4106, 0.3308, 0.3938, 0.3171, 0.3634, 0.3444, 0.3561, 0.3449, 0.3323, 0.4229, 0.3323, 0.4229, 0.4431, 0.4013, 0.4409, 0.3805, 0.4346, 0.629, 0.8704, 0.6157, 0.8704, 0.6156, 0.8493, 0.6289, 0.8493, 0.629, 0.89, 0.6157, 0.89, 0.6157, 0.8704, 0.629, 0.8704, 0.5464, 0.3755, 0.5464, 0.3888, 0.5287, 0.3888, 0.5287, 0.3755, 0.5662, 0.3755, 0.5662, 0.3888, 0.5464, 0.3888, 0.5464, 0.3755, 0.5873, 0.3755, 0.5873, 0.3888, 0.5662, 0.3888, 0.5662, 0.3755, 0.6207, 0.7377, 0.6207, 0.751, 0.5873, 0.751, 0.5873, 0.7377, 0.1661, 0.3758, 0.1661, 0.7247, 0.1448, 0.7247, 0.1448, 0.3758, 0.9631, 2.22e-05, 0.9631, 0.3489, 0.935, 0.3489, 0.935, 0.0, 0.04318, 1.694e-05, 0.04318, 0.0463, 0.0207, 0.04635, 0.0207, 6.576e-05, 0.3774, 0.685, 0.3844, 0.6908, 0.3723, 0.7088, 0.3644, 0.7046, 0.0207, 6.576e-05, 0.0207, 0.04635, 0.0, 0.04643, 5.96e-08, 0.0001446, 0.6856, 0.3292, 0.7085, 0.3527, 0.7085, 0.3755, 0.6856, 0.3755, 0.6856, 0.3292, 0.7486, 9.463e-09, 0.7486, 0.04629, 0.7297, 0.04629, 0.7297, 7.877e-09, 0.3554, 0.7263, 0.364, 0.7289, 0.3598, 0.7503, 0.3508, 0.7494, 0.7297, 7.877e-09, 0.7297, 0.04629, 0.7085, 0.04629, 0.7085, 6.066e-09, 0.3462, 0.7263, 0.3375, 0.7289, 0.3292, 0.7088, 0.3372, 0.7046, 0.7085, 6.066e-09, 0.7085, 0.04629, 0.6856, 0.04629, 0.6856, 4.098e-09, 0.7297, 0.3292, 0.7297, 0.3755, 0.7085, 0.3755, 0.7085, 0.3527, 0.7297, 0.3292, 0.9829, 0.3755, 0.9829, 0.4218, 0.9737, 0.4218, 0.9737, 0.3755, 0.9829, 0.6841, 0.9829, 0.7047, 0.9737, 0.7047, 0.9737, 0.6841, 0.6856, 4.098e-09, 0.6856, 0.04629, 0.6622, 0.04629, 0.6622, 2.05e-09, 0.6856, 0.3087, 0.6856, 0.3292, 0.6622, 0.3292, 0.6622, 0.3087, 0.6622, 2.05e-09, 0.6622, 0.04629, 0.6389, 0.04629, 0.6389, 0.0, 0.6622, 0.3087, 0.6622, 0.3292, 0.6389, 0.3292, 0.6389, 0.3087, 0.2499, 0.3964, 0.2499, 0.3759, 0.2707, 0.3758, 0.2707, 0.3964, 0.2707, 0.3964, 0.2707, 0.3758, 0.2898, 0.3757, 0.2898, 0.3963, 0.3157, 0.3757, 0.3157, 0.3757, 0.3157, 0.3757, 0.3157, 0.3757, 0.9214, 0.6789, 0.9214, 0.8973, 0.9017, 0.9208, 0.9017, 0.9208, 0.9017, 0.6789, 0.3508, 0.7494, 0.3418, 0.7503, 0.3375, 0.7289, 0.3462, 0.7263, 0.3372, 0.7046, 0.3292, 0.7088, 0.3171, 0.6908, 0.3241, 0.685, 0.3644, 0.7046, 0.3723, 0.7088, 0.364, 0.7289, 0.3554, 0.7263, 0.3508, 0.7729, 0.3418, 0.772, 0.3418, 0.7503, 0.3508, 0.7494, 0.3171, 0.3757, 0.3171, 0.3757, 0.3171, 0.3757, 0.3171, 0.3757, 0.9214, 0.6584, 0.9214, 0.6789, 0.9017, 0.6789, 0.9017, 0.6584, 0.5248, 0.4431, 0.5286, 0.4431, 0.5286, 0.6614, 0.5248, 0.6614, 0.9388, 0.6584, 0.9388, 0.6789, 0.9214, 0.6789, 0.9214, 0.6584, 0.8485, 0.7471, 0.8431, 0.7455, 0.8518, 0.7244, 0.8568, 0.727, 0.2707, 0.6587, 0.2707, 0.6382, 0.2898, 0.6381, 0.2898, 0.6586, 0.9388, 0.9208, 0.9388, 0.9413, 0.9214, 0.9413, 0.9214, 0.9413, 0.9388, 0.9208, 0.2499, 0.6588, 0.2499, 0.6382, 0.2707, 0.6382, 0.2707, 0.6587, 0.8443, 0.7685, 0.8386, 0.7679, 0.8431, 0.7455, 0.8485, 0.7471, 0.6622, 0.04629, 0.6622, 0.06683, 0.6389, 0.06683, 0.6389, 0.04629, 0.6622, 0.06683, 0.6622, 0.3087, 0.6389, 0.3087, 0.6389, 0.06683, 0.6856, 0.04629, 0.6856, 0.06683, 0.6622, 0.06683, 0.6622, 0.04629, 0.6856, 0.06683, 0.6856, 0.3087, 0.6622, 0.3087, 0.6622, 0.06683, 0.9829, 0.4218, 0.9829, 0.4423, 0.9737, 0.4423, 0.9737, 0.4218, 0.9829, 0.4423, 0.9829, 0.6841, 0.9737, 0.6841, 0.9737, 0.4423, 0.7085, 0.04629, 0.7085, 0.06683, 0.6856, 0.06683, 0.6856, 0.04629, 0.7085, 0.06683, 0.7085, 0.3087, 0.6856, 0.3087, 0.6856, 0.06683, 0.8568, 0.7244, 0.8644, 0.7244, 0.8644, 0.7449, 0.8568, 0.7449, 0.8568, 0.7449, 0.8644, 0.7449, 0.8644, 0.9868, 0.8568, 0.9867, 0.3171, 0.3757, 0.3171, 0.3757, 0.3171, 0.3757, 0.3171, 0.3757, 0.4064, 0.685, 0.4064, 0.4431, 0.4265, 0.4431, 0.4265, 0.6849, 0.3845, 0.685, 0.3845, 0.4432, 0.4064, 0.4431, 0.4064, 0.685, 0.1574, 0.8119, 0.1519, 0.8135, 0.1475, 0.7911, 0.1531, 0.7906, 0.1657, 0.832, 0.1607, 0.8347, 0.1519, 0.8135, 0.1574, 0.8119, 0.4028, 0.685, 0.4028, 0.9268, 0.4028, 0.9268, 0.3844, 0.9033, 0.3844, 0.685, 0.8443, 0.7902, 0.8386, 0.7908, 0.8386, 0.7679, 0.8443, 0.7685, 0.7851, 0.8283, 0.7902, 0.8206, 0.8206, 0.8343, 0.8058, 0.8393, 0.7318, 0.7285, 0.7409, 0.7285, 0.7431, 0.7501, 0.7341, 0.7519, 0.7409, 0.7744, 0.7494, 0.7709, 0.7596, 0.7901, 0.752, 0.7952, 0.7669, 0.8133, 0.7734, 0.8068, 0.7902, 0.8206, 0.7851, 0.8283, 0.8058, 0.8393, 0.8206, 0.8343, 0.8301, 0.8372, 0.8283, 0.8462, 0.7341, 0.7519, 0.7431, 0.7501, 0.7494, 0.7709, 0.7409, 0.7744, 0.752, 0.7952, 0.7596, 0.7901, 0.7734, 0.8068, 0.7669, 0.8133, 0.7851, 0.3934, 0.8058, 0.3823, 0.8206, 0.3874, 0.7902, 0.401, 0.7318, 0.4932, 0.7341, 0.4698, 0.7431, 0.4715, 0.7409, 0.4932, 0.7409, 0.4472, 0.752, 0.4265, 0.7596, 0.4316, 0.7494, 0.4508, 0.7669, 0.4083, 0.7851, 0.3934, 0.7902, 0.401, 0.7734, 0.4148, 0.8058, 0.3823, 0.8283, 0.3755, 0.8301, 0.3845, 0.8206, 0.3874, 0.7341, 0.4698, 0.7409, 0.4472, 0.7494, 0.4508, 0.7431, 0.4715, 0.752, 0.4265, 0.7669, 0.4083, 0.7734, 0.4148, 0.7596, 0.4316, 0.8609, 0.3292, 0.8784, 0.3292, 0.8784, 0.3755, 0.8609, 0.3755, 0.8856, 6.323e-10, 0.9068, 2.488e-09, 0.9068, 0.0133, 0.8856, 0.0133, 0.8469, 0.3292, 0.8609, 0.3292, 0.8609, 0.3755, 0.8469, 0.3755, 1.0, 0.4218, 0.9915, 0.4218, 0.9915, 0.3755, 1.0, 0.3755, 0.5751, 0.8909, 0.5752, 0.8741, 0.5885, 0.8741, 0.5884, 0.8909, 0.2997, 0.3294, 0.3171, 0.3295, 0.3171, 0.3757, 0.2997, 0.3756, 0.5752, 0.8741, 0.5753, 0.8549, 0.5886, 0.8549, 0.5885, 0.8741, 0.2795, 0.3293, 0.2997, 0.3294, 0.2997, 0.3756, 0.2795, 0.3756, 0.5753, 0.8549, 0.5753, 0.8341, 0.5886, 0.8341, 0.5886, 0.8549, 0.2574, 0.3292, 0.2795, 0.3293, 0.2795, 0.3756, 0.2574, 0.3755, 0.5753, 0.8341, 0.5753, 0.8125, 0.5886, 0.8124, 0.5886, 0.8341, 0.2341, 0.3292, 0.2574, 0.3292, 0.2574, 0.3755, 0.2341, 0.3755, 0.5753, 0.8125, 0.5753, 0.7909, 0.5886, 0.7908, 0.5886, 0.8124, 0.2106, 0.3292, 0.2341, 0.3292, 0.2341, 0.3755, 0.2106, 0.3755, 0.8856, 0.3755, 0.8784, 0.3755, 0.8784, 0.3292, 0.8784, 0.3087, 0.8784, 0.1309, 0.8784, 0.1217, 0.8784, 0.06683, 0.8784, 0.04629, 0.8784, 0.0, 0.8856, 6.323e-10, 0.8856, 0.0133, 0.8856, 0.3622, 0.3308, 0.2708, 0.3446, 0.254, 0.3614, 0.2402, 0.3805, 0.23, 0.4013, 0.2237, 0.4229, 0.2215, 0.4229, 0.3323, 0.3449, 0.3323, 0.3444, 0.3086, 0.3171, 0.3012, 0.5888, 0.8125, 0.5888, 0.7909, 0.6021, 0.7908, 0.6021, 0.8124, 0.5888, 0.8341, 0.5888, 0.8125, 0.6021, 0.8124, 0.6021, 0.8341, 0.5888, 0.8549, 0.5888, 0.8341, 0.6021, 0.8341, 0.6021, 0.8549, 0.5887, 0.8741, 0.5888, 0.8549, 0.6021, 0.8549, 0.602, 0.8741, 0.5886, 0.8909, 0.5887, 0.8741, 0.602, 0.8741, 0.6019, 0.8909, 0.8856, 0.3622, 0.9068, 0.3622, 0.9068, 0.3755, 0.8856, 0.3755, 0.1231, 0.3758, 0.1448, 0.3758, 0.1448, 0.7247, 0.1231, 0.7247, 0.9645, 0.7244, 0.9392, 0.7244, 0.9392, 0.3756, 0.9645, 0.3755, 0.2106, 7.802e-06, 0.2341, 0.0, 0.2341, 0.04629, 0.2106, 0.04629, 0.4467, 0.8299, 0.4356, 0.8091, 0.444, 0.8057, 0.4542, 0.8249, 0.2341, 0.0, 0.2574, 2.341e-05, 0.2574, 0.04631, 0.2341, 0.04629, 0.2849, 0.9211, 0.2849, 0.9417, 0.2763, 0.9417, 0.2763, 0.9211, 0.2574, 2.341e-05, 0.2795, 7.712e-05, 0.2795, 0.04636, 0.2574, 0.04631, 0.4288, 0.7866, 0.4265, 0.7632, 0.4355, 0.7632, 0.4377, 0.7849, 0.2795, 7.712e-05, 0.2997, 0.0001591, 0.2997, 0.04645, 0.2795, 0.04636, 0.08628, 0.6978, 0.09736, 0.6771, 0.1049, 0.6821, 0.09464, 0.7013, 0.2997, 0.0001591, 0.3171, 0.0002661, 0.3171, 0.04655, 0.2997, 0.04645, 0.2997, 0.3088, 0.3171, 0.3089, 0.3171, 0.3295, 0.2997, 0.3294, 1.0, 0.751, 0.9915, 0.751, 0.9915, 0.7047, 1.0, 0.7047, 1.0, 0.4423, 0.9915, 0.4423, 0.9915, 0.4218, 1.0, 0.4218, 0.8469, 0.0, 0.8609, 1.313e-09, 0.8609, 0.04629, 0.8469, 0.04629, 0.8469, 0.3087, 0.8609, 0.3087, 0.8609, 0.3292, 0.8469, 0.3292, 0.8609, 1.313e-09, 0.8784, 2.911e-09, 0.8784, 0.04629, 0.8609, 0.04629, 0.8609, 0.3087, 0.8784, 0.3087, 0.8784, 0.3292, 0.8609, 0.3292, 0.04075, 0.6382, 0.06247, 0.6382, 0.06247, 0.6588, 0.04075, 0.6588, 0.06247, 0.6382, 0.08398, 0.6382, 0.08398, 0.6588, 0.06247, 0.6588, 0.08398, 0.6382, 0.1045, 0.6383, 0.1045, 0.6588, 0.08398, 0.6588, 0.1045, 0.6383, 0.1231, 0.6384, 0.1231, 0.6589, 0.1045, 0.6588, 0.07945, 0.7203, 0.08628, 0.6978, 0.09464, 0.7013, 0.08833, 0.7221, 0.09736, 0.6771, 0.1123, 0.6589, 0.1187, 0.6653, 0.1049, 0.6821, 0.4356, 0.8091, 0.4288, 0.7866, 0.4377, 0.7849, 0.444, 0.8057, 0.07715, 0.7437, 0.07945, 0.7203, 0.08833, 0.7221, 0.0862, 0.7437, 0.4616, 0.8481, 0.4467, 0.8299, 0.4542, 0.8249, 0.468, 0.8417, 0.1045, 0.3759, 0.1231, 0.376, 0.1231, 0.3965, 0.1045, 0.3965, 0.1045, 0.4605, 0.1231, 0.4606, 0.1231, 0.6384, 0.1045, 0.6383, 0.08398, 0.3759, 0.1045, 0.3759, 0.1045, 0.3965, 0.08398, 0.3964, 0.1372, 0.832, 0.1475, 0.8511, 0.1427, 0.8543, 0.132, 0.8341, 0.06247, 0.3758, 0.08398, 0.3759, 0.08398, 0.3964, 0.06247, 0.3964, 0.5286, 0.6784, 0.5286, 0.8562, 0.523, 0.8562, 0.523, 0.6784, 0.04075, 0.3759, 0.06247, 0.3758, 0.06247, 0.3964, 0.04075, 0.3964, 0.1309, 0.8111, 0.1372, 0.832, 0.132, 0.8341, 0.1253, 0.8123, 0.8609, 0.04629, 0.8784, 0.04629, 0.8784, 0.06683, 0.8609, 0.06683, 0.8609, 0.1309, 0.8784, 0.1309, 0.8784, 0.3087, 0.8609, 0.3087, 0.8469, 0.04629, 0.8609, 0.04629, 0.8609, 0.06683, 0.8469, 0.06683, 0.8469, 0.1309, 0.8609, 0.1309, 0.8609, 0.3087, 0.8469, 0.3087, 1.0, 0.7047, 0.9915, 0.7047, 0.9915, 0.6842, 1.0, 0.6841, 1.0, 0.6201, 0.9915, 0.6201, 0.9915, 0.4423, 1.0, 0.4423, 0.2997, 0.04645, 0.3171, 0.04655, 0.3171, 0.06709, 0.2997, 0.06699, 0.2997, 0.131, 0.3171, 0.1311, 0.3171, 0.3089, 0.2997, 0.3088, 0.2849, 0.6588, 0.2849, 0.6793, 0.2763, 0.6793, 0.2763, 0.6588, 0.2849, 0.7433, 0.2849, 0.9211, 0.2763, 0.9211, 0.2763, 0.7433, 0.1881, 0.8367, 0.1665, 0.8366, 0.1665, 0.6588, 0.1881, 0.6589, 0.2107, 0.8367, 0.1881, 0.8367, 0.1881, 0.6589, 0.2107, 0.6589, 0.2107, 0.8367, 0.2107, 0.6589, 0.2134, 0.6589, 0.2134, 0.8373, 0.2898, 0.7895, 0.2917, 0.7861, 0.2933, 0.7697, 0.292, 0.7667, 0.2976, 0.7678, 0.2955, 0.7895, 0.3039, 0.747, 0.2976, 0.7678, 0.292, 0.7667, 0.2987, 0.7449, 0.3142, 0.7278, 0.3039, 0.747, 0.2987, 0.7449, 0.3094, 0.7247, 0.1288, 0.7895, 0.1309, 0.8111, 0.1253, 0.8123, 0.1231, 0.7895, 0.8019, 0.2174, 0.807, 0.2098, 0.8374, 0.2235, 0.8226, 0.2285, 0.7486, 0.1177, 0.7578, 0.1177, 0.7599, 0.1393, 0.7509, 0.1411, 0.7577, 0.1636, 0.7662, 0.1601, 0.7764, 0.1792, 0.7688, 0.1843, 0.7837, 0.2025, 0.7902, 0.196, 0.807, 0.2098, 0.8019, 0.2174, 0.8226, 0.2285, 0.8374, 0.2235, 0.8469, 0.2263, 0.8451, 0.2353, 0.7509, 0.1411, 0.7599, 0.1393, 0.7662, 0.1601, 0.7577, 0.1636, 0.7688, 0.1843, 0.7764, 0.1792, 0.7902, 0.196, 0.7837, 0.2025, 0.4798, 0.461, 0.5005, 0.4499, 0.5153, 0.4549, 0.4849, 0.4686, 0.4265, 0.5607, 0.4288, 0.5373, 0.4378, 0.5391, 0.4357, 0.5607, 0.4356, 0.5148, 0.4467, 0.4941, 0.4543, 0.4992, 0.4441, 0.5183, 0.4616, 0.4759, 0.4798, 0.461, 0.4849, 0.4686, 0.4681, 0.4824, 0.5005, 0.4499, 0.523, 0.4431, 0.5248, 0.4521, 0.5153, 0.4549, 0.4288, 0.5373, 0.4356, 0.5148, 0.4441, 0.5183, 0.4378, 0.5391, 0.4467, 0.4941, 0.4616, 0.4759, 0.4681, 0.4824, 0.4543, 0.4992, 0.9631, 0.3292, 0.9803, 0.3292, 0.9803, 0.3755, 0.9631, 0.3755, 0.88, 0.3755, 0.9017, 0.3755, 0.9017, 0.3888, 0.88, 0.3888, 0.1516, 0.3294, 0.1665, 0.3296, 0.1665, 0.3758, 0.1516, 0.3757, 0.9915, 0.4218, 0.9829, 0.4218, 0.9829, 0.3755, 0.9915, 0.3755, 0.6156, 0.751, 0.6155, 0.7671, 0.6022, 0.7671, 0.6023, 0.751, 0.1333, 0.3293, 0.1516, 0.3294, 0.1516, 0.3757, 0.1333, 0.3756, 0.6155, 0.7671, 0.6154, 0.7857, 0.6021, 0.7857, 0.6022, 0.7671, 0.1125, 0.3293, 0.1333, 0.3293, 0.1333, 0.3756, 0.1125, 0.3755, 0.6154, 0.7857, 0.6154, 0.8061, 0.6021, 0.8062, 0.6021, 0.7857, 0.08999, 0.3292, 0.1125, 0.3293, 0.1125, 0.3755, 0.08999, 0.3755, 0.6154, 0.8061, 0.6154, 0.8276, 0.6021, 0.8276, 0.6021, 0.8062, 0.06657, 0.3292, 0.08999, 0.3292, 0.08999, 0.3755, 0.06657, 0.3755, 0.6154, 0.8276, 0.6154, 0.8493, 0.6021, 0.8493, 0.6021, 0.8276, 0.04318, 0.3292, 0.06657, 0.3292, 0.06657, 0.3755, 0.04318, 0.3755, 0.88, 0.7377, 0.88, 0.751, 0.8727, 0.751, 0.8727, 0.7047, 0.8727, 0.6841, 0.8727, 0.4423, 0.8727, 0.4218, 0.8727, 0.3755, 0.88, 0.3755, 0.88, 0.3888, 0.515, 0.3938, 0.5012, 0.4106, 0.4845, 0.4244, 0.4653, 0.4346, 0.4445, 0.4409, 0.4229, 0.4431, 0.4229, 0.3323, 0.5009, 0.3323, 0.5014, 0.356, 0.5287, 0.3634, 0.6289, 0.8276, 0.6289, 0.8493, 0.6156, 0.8493, 0.6156, 0.8276, 0.6289, 0.8061, 0.6289, 0.8276, 0.6156, 0.8276, 0.6156, 0.8062, 0.6289, 0.7857, 0.6289, 0.8061, 0.6156, 0.8062, 0.6156, 0.7857, 0.629, 0.7671, 0.6289, 0.7857, 0.6156, 0.7857, 0.6157, 0.7671, 0.629, 0.751, 0.629, 0.7671, 0.6157, 0.7671, 0.6157, 0.751, 0.88, 0.7377, 0.9017, 0.7377, 0.9017, 0.751, 0.88, 0.751, 0.8301, 0.3755, 0.8516, 0.3755, 0.8516, 0.7244, 0.8301, 0.7244, 0.3157, 0.7246, 0.2898, 0.7247, 0.2898, 0.3758, 0.3157, 0.3757, 0.04318, 1.694e-05, 0.06657, 0.0, 0.06657, 0.04629, 0.04318, 0.0463, 0.3644, 0.8177, 0.3554, 0.796, 0.364, 0.7933, 0.3723, 0.8134, 0.06657, 0.0, 0.08999, 1.559e-05, 0.08999, 0.0463, 0.06657, 0.04629, 0.8386, 0.9662, 0.8386, 0.9867, 0.8301, 0.9867, 0.8301, 0.9662, 0.08999, 1.559e-05, 0.1125, 6.312e-05, 0.1125, 0.04635, 0.08999, 0.0463, 0.3508, 0.7729, 0.3508, 0.7494, 0.3598, 0.7503, 0.3598, 0.772, 0.1333, 0.0001408, 0.1516, 0.0002455, 0.1516, 0.04653, 0.1515, 0.04653, 0.1333, 0.02292, 0.3372, 0.8177, 0.3241, 0.8372, 0.3171, 0.8315, 0.3292, 0.8134, 0.3171, 0.3757, 0.3171, 0.3757, 0.3171, 0.3757, 0.3171, 0.3757, 0.1333, 0.3088, 0.1516, 0.3089, 0.1516, 0.3294, 0.1333, 0.3293, 0.9915, 0.751, 0.9829, 0.751, 0.9829, 0.7047, 0.9915, 0.7047, 0.9915, 0.4423, 0.9829, 0.4423, 0.9829, 0.4218, 0.9915, 0.4218, 0.1516, 0.0002455, 0.1665, 0.0003734, 0.1665, 0.04666, 0.1516, 0.04653, 0.1516, 0.3089, 0.1665, 0.309, 0.1665, 0.3296, 0.1516, 0.3294, 0.9631, 0.0, 0.9803, 1.499e-09, 0.9803, 0.04629, 0.9631, 0.04629, 0.9631, 0.3087, 0.9803, 0.3087, 0.9803, 0.3292, 0.9631, 0.3292, 0.2499, 0.3964, 0.2282, 0.3964, 0.2282, 0.3759, 0.2499, 0.3759, 0.2282, 0.3964, 0.2066, 0.3964, 0.2066, 0.3759, 0.2282, 0.3759, 0.2066, 0.3964, 0.1858, 0.3964, 0.1858, 0.3758, 0.2066, 0.3759, 0.1858, 0.3964, 0.1665, 0.3963, 0.1665, 0.3757, 0.1858, 0.3758, 0.3462, 0.796, 0.3372, 0.8177, 0.3292, 0.8134, 0.3375, 0.7933, 0.1858, 0.6587, 0.1858, 0.6587, 0.1665, 0.6381, 0.1665, 0.6381, 0.1666, 0.6381, 0.1858, 0.6587, 0.3554, 0.796, 0.3508, 0.7729, 0.3598, 0.772, 0.364, 0.7933, 0.3508, 0.7729, 0.3462, 0.796, 0.3375, 0.7933, 0.3418, 0.772, 0.3774, 0.8372, 0.3644, 0.8177, 0.3723, 0.8134, 0.3844, 0.8315, 0.8664, 0.9427, 0.867, 0.7244, 0.8727, 0.7244, 0.872, 0.9427, 0.3171, 0.3757, 0.3171, 0.3757, 0.3171, 0.3757, 0.3171, 0.3757, 0.339, 0.685, 0.339, 0.685, 0.3171, 0.6614, 0.3171, 0.4431, 0.339, 0.4432, 0.2066, 0.6588, 0.1858, 0.6587, 0.1858, 0.6587, 0.2066, 0.6382, 0.2066, 0.6382, 0.2282, 0.6588, 0.2066, 0.6588, 0.2066, 0.6382, 0.2282, 0.6382, 0.1858, 0.6147, 0.1666, 0.6381, 0.1665, 0.6381, 0.1665, 0.3963, 0.1858, 0.3964, 0.2499, 0.6588, 0.2282, 0.6588, 0.2282, 0.6382, 0.2499, 0.6382, 0.8485, 0.8115, 0.8568, 0.8316, 0.8518, 0.8343, 0.8431, 0.8132, 0.9631, 0.04629, 0.9803, 0.04629, 0.9803, 0.06683, 0.9631, 0.06683, 0.9631, 0.06683, 0.9803, 0.06683, 0.9803, 0.3087, 0.9631, 0.3087, 0.1516, 0.04653, 0.1665, 0.04666, 0.1665, 0.0672, 0.1516, 0.06707, 0.1516, 0.06707, 0.1665, 0.0672, 0.1665, 0.309, 0.1516, 0.3089, 0.9915, 0.7047, 0.9829, 0.7047, 0.9829, 0.6842, 0.9915, 0.6841, 0.9915, 0.6841, 0.9829, 0.6842, 0.9829, 0.4423, 0.9915, 0.4423, 0.1125, 6.312e-05, 0.1333, 0.0001408, 0.1333, 0.02292, 0.1127, 0.04616, 0.1125, 0.04635, 0.1125, 0.04635, 0.1333, 0.06697, 0.1516, 0.06707, 0.1516, 0.3089, 0.1333, 0.3088, 0.1333, 0.06697, 0.1515, 0.04653, 0.1516, 0.04653, 0.1516, 0.06707, 0.1333, 0.06697, 0.8386, 0.7244, 0.8386, 0.9662, 0.8301, 0.9662, 0.8301, 0.7244, 0.3618, 0.685, 0.339, 0.685, 0.339, 0.4432, 0.3618, 0.4432, 0.3845, 0.685, 0.3618, 0.685, 0.3618, 0.4432, 0.3845, 0.4432, 0.1531, 0.7688, 0.1531, 0.7906, 0.1475, 0.7911, 0.1475, 0.7683, 0.1574, 0.7475, 0.1531, 0.7688, 0.1475, 0.7683, 0.1519, 0.7458, 0.1657, 0.7274, 0.1574, 0.7475, 0.1519, 0.7458, 0.1607, 0.7247, 0.8443, 0.7902, 0.8485, 0.8115, 0.8431, 0.8132, 0.8386, 0.7908, 0.7851, 0.6287, 0.8058, 0.6177, 0.8206, 0.6227, 0.7902, 0.6364, 0.7318, 0.7285, 0.7341, 0.7051, 0.7431, 0.7069, 0.7409, 0.7285, 0.7409, 0.6826, 0.752, 0.6618, 0.7596, 0.6669, 0.7494, 0.6861, 0.7669, 0.6437, 0.7851, 0.6287, 0.7902, 0.6364, 0.7734, 0.6502, 0.8058, 0.6177, 0.8283, 0.6108, 0.8301, 0.6198, 0.8206, 0.6227, 0.7341, 0.7051, 0.7409, 0.6826, 0.7494, 0.6861, 0.7431, 0.7069, 0.752, 0.6618, 0.7669, 0.6437, 0.7734, 0.6502, 0.7596, 0.6669, 0.7851, 0.5929, 0.7902, 0.5853, 0.8206, 0.5989, 0.8058, 0.604, 0.7318, 0.4932, 0.7409, 0.4932, 0.7431, 0.5148, 0.7341, 0.5166, 0.7409, 0.5391, 0.7494, 0.5356, 0.7596, 0.5547, 0.752, 0.5598, 0.7669, 0.578, 0.7734, 0.5715, 0.7902, 0.5853, 0.7851, 0.5929, 0.8058, 0.604, 0.8206, 0.5989, 0.8301, 0.6018, 0.8283, 0.6108, 0.7341, 0.5166, 0.7431, 0.5148, 0.7494, 0.5356, 0.7409, 0.5391, 0.752, 0.5598, 0.7596, 0.5547, 0.7734, 0.5715, 0.7669, 0.578, 0.5519, 0.3292, 0.5519, 0.3755, 0.5287, 0.3755, 0.5287, 0.3292, 0.7219, 0.3755, 0.7219, 0.3888, 0.6886, 0.3888, 0.6886, 0.3755, 0.5754, 0.3292, 0.5754, 0.3755, 0.5519, 0.3755, 0.5519, 0.3292, 0.9645, 0.4218, 0.9645, 0.3755, 0.9737, 0.3755, 0.9737, 0.4218, 0.6886, 0.7377, 0.6886, 0.751, 0.6675, 0.751, 0.6675, 0.7377, 0.5983, 0.3292, 0.5983, 0.3755, 0.5754, 0.3755, 0.5754, 0.3292, 0.6675, 0.7377, 0.6675, 0.751, 0.6479, 0.751, 0.6479, 0.7377, 0.6197, 0.3292, 0.6197, 0.3755, 0.5983, 0.3755, 0.5983, 0.3292, 0.6479, 0.7377, 0.6479, 0.751, 0.6304, 0.751, 0.6304, 0.7377, 0.6389, 0.3292, 0.6389, 0.3755, 0.6197, 0.3755, 0.6197, 0.3292, 0.5751, 0.751, 0.5884, 0.751, 0.5885, 0.7701, 0.5752, 0.7701, 0.1878, 0.3292, 0.1878, 0.3755, 0.1665, 0.3756, 0.1665, 0.3293, 0.5752, 0.7701, 0.5885, 0.7701, 0.5886, 0.7908, 0.5753, 0.7909, 0.2106, 0.3292, 0.2106, 0.3755, 0.1878, 0.3755, 0.1878, 0.3292, 0.7219, 0.3888, 0.7219, 0.3755, 0.7318, 0.3755, 0.7318, 0.4218, 0.7318, 0.4423, 0.7318, 0.4972, 0.7318, 0.5063, 0.7318, 0.6841, 0.7318, 0.7047, 0.7318, 0.751, 0.7219, 0.751, 0.7219, 0.7377, 0.4845, 0.2402, 0.5012, 0.254, 0.515, 0.2708, 0.5287, 0.3012, 0.5014, 0.3086, 0.5009, 0.3323, 0.4229, 0.3323, 0.4229, 0.2215, 0.4445, 0.2237, 0.4653, 0.23, 0.5887, 0.7701, 0.602, 0.7701, 0.6021, 0.7908, 0.5888, 0.7909, 0.5886, 0.751, 0.6019, 0.751, 0.602, 0.7701, 0.5887, 0.7701, 0.6479, 0.3755, 0.6479, 0.3888, 0.6304, 0.3888, 0.6304, 0.3755, 0.6675, 0.3755, 0.6675, 0.3888, 0.6479, 0.3888, 0.6479, 0.3755, 0.6886, 0.3755, 0.6886, 0.3888, 0.6675, 0.3888, 0.6675, 0.3755, 0.7219, 0.7377, 0.7219, 0.751, 0.6886, 0.751, 0.6886, 0.7377, 0.8727, 0.3755, 0.8727, 0.7244, 0.8516, 0.7244, 0.8516, 0.3755, 0.935, 1.253e-05, 0.935, 0.3489, 0.9068, 0.3489, 0.9068, 0.0, 0.2106, 7.802e-06, 0.2106, 0.04629, 0.1878, 0.04633, 0.1878, 4.651e-05, 0.4467, 0.6966, 0.4542, 0.7016, 0.444, 0.7208, 0.4356, 0.7173, 0.1878, 4.651e-05, 0.1878, 0.04633, 0.1665, 0.0464, 0.1665, 0.0001146, 0.9803, 0.2624, 0.9875, 0.2624, 0.9875, 0.2829, 0.9803, 0.2829, 0.6389, 9.634e-09, 0.6389, 0.04629, 0.6197, 0.04629, 0.6197, 7.961e-09, 0.4288, 0.7398, 0.4377, 0.7416, 0.4355, 0.7632, 0.4265, 0.7632, 0.6197, 7.961e-09, 0.6197, 0.04629, 0.5983, 0.04629, 0.5983, 6.086e-09, 0.08628, 0.7897, 0.09464, 0.7862, 0.1049, 0.8054, 0.09736, 0.8104, 0.5983, 6.086e-09, 0.5983, 0.04629, 0.5754, 0.04629, 0.5754, 4.083e-09, 0.5983, 0.3087, 0.5983, 0.3292, 0.5754, 0.3292, 0.5754, 0.3087, 0.9645, 0.751, 0.9645, 0.7047, 0.9737, 0.7047, 0.9737, 0.751, 0.9645, 0.4423, 0.9645, 0.4218, 0.9737, 0.4218, 0.9737, 0.4423, 0.5754, 4.083e-09, 0.5754, 0.04629, 0.5519, 0.04629, 0.5519, 2.028e-09, 0.5754, 0.3087, 0.5754, 0.3292, 0.5519, 0.3292, 0.5519, 0.3087, 0.5519, 2.028e-09, 0.5519, 0.04629, 0.5287, 0.04629, 0.5287, 0.0, 0.5519, 0.3087, 0.5519, 0.3292, 0.5287, 0.3292, 0.5287, 0.3087, 0.04075, 0.6382, 0.04075, 0.6588, 0.01966, 0.6588, 0.01966, 0.6383, 0.01966, 0.6383, 0.01966, 0.6588, 0.0, 0.6589, 0.0, 0.6383, 0.9392, 0.6379, 0.9392, 0.6584, 0.9216, 0.6584, 0.9216, 0.6379, 0.9216, 0.6379, 0.9216, 0.6584, 0.9017, 0.6584, 0.9017, 0.6379, 0.07945, 0.7671, 0.08833, 0.7654, 0.09464, 0.7862, 0.08628, 0.7897, 0.09736, 0.8104, 0.1049, 0.8054, 0.1187, 0.8222, 0.1123, 0.8286, 0.4356, 0.7173, 0.444, 0.7208, 0.4377, 0.7416, 0.4288, 0.7398, 0.07715, 0.7437, 0.0862, 0.7437, 0.08833, 0.7654, 0.07945, 0.7671, 0.4616, 0.6784, 0.468, 0.6848, 0.4542, 0.7016, 0.4467, 0.6966, 0.9216, 0.3755, 0.9216, 0.396, 0.9017, 0.396, 0.9017, 0.3755, 0.9216, 0.4601, 0.9216, 0.6379, 0.9017, 0.6379, 0.9017, 0.4601, 0.9392, 0.3755, 0.9392, 0.396, 0.9216, 0.396, 0.9216, 0.3755, 0.1372, 0.7471, 0.132, 0.7449, 0.1427, 0.7247, 0.1475, 0.7279, 0.01966, 0.3759, 0.01966, 0.3964, 2.98e-08, 0.3965, 2.98e-08, 0.376, 0.2849, 0.6588, 0.2889, 0.6588, 0.2889, 0.8366, 0.2849, 0.8366, 0.04075, 0.3759, 0.04075, 0.3964, 0.01966, 0.3964, 0.01966, 0.3759, 0.1309, 0.7679, 0.1253, 0.7668, 0.132, 0.7449, 0.1372, 0.7471, 0.5519, 0.04629, 0.5519, 0.06683, 0.5287, 0.06683, 0.5287, 0.04629, 0.5519, 0.1309, 0.5519, 0.3087, 0.5287, 0.3087, 0.5287, 0.1309, 0.5754, 0.04629, 0.5754, 0.06683, 0.5519, 0.06683, 0.5519, 0.04629, 0.5754, 0.1309, 0.5754, 0.3087, 0.5519, 0.3087, 0.5519, 0.1309, 0.9645, 0.7047, 0.9645, 0.6841, 0.9737, 0.6841, 0.9737, 0.7047, 0.9645, 0.6201, 0.9645, 0.4423, 0.9737, 0.4423, 0.9737, 0.6201, 0.5983, 0.04629, 0.5983, 0.06683, 0.5754, 0.06683, 0.5754, 0.04629, 0.5983, 0.1309, 0.5983, 0.3087, 0.5754, 0.3087, 0.5754, 0.1309, 0.9803, 0.0, 0.9875, 3.654e-05, 0.9875, 0.02058, 0.9803, 0.02054, 0.9803, 0.08456, 0.9875, 0.0846, 0.9875, 0.2624, 0.9803, 0.2624, 0.4214, 0.685, 0.4214, 0.8628, 0.4028, 0.8628, 0.4028, 0.685, 0.2557, 0.8366, 0.2557, 0.6588, 0.2763, 0.6588, 0.2763, 0.8366, 0.2335, 0.8367, 0.2335, 0.6589, 0.2557, 0.6588, 0.2557, 0.8366, 0.2976, 0.8111, 0.292, 0.8122, 0.2898, 0.7895, 0.2955, 0.7895, 0.3039, 0.8319, 0.2987, 0.8341, 0.292, 0.8122, 0.2976, 0.8111, 0.3142, 0.8511, 0.3094, 0.8543, 0.2987, 0.8341, 0.3039, 0.8319, 0.1288, 0.7895, 0.1231, 0.7895, 0.1253, 0.7668, 0.1309, 0.7679, 0.5552, 0.7651, 0.5691, 0.7651, 0.5691, 0.8214, 0.5691, 0.8346, 0.5691, 0.8485, 0.5552, 0.8485, 0.5552, 0.8068, 0.6511, 0.7629, 0.665, 0.7629, 0.665, 0.8067, 0.6511, 0.8067, 0.6511, 0.7848, 0.6338, 0.7634, 0.6477, 0.7634, 0.6477, 0.8068, 0.6338, 0.8068, 0.6338, 0.7851, 0.532, 0.765, 0.5459, 0.765, 0.5459, 0.779, 0.5459, 0.7922, 0.5459, 0.8491, 0.532, 0.8491, 0.532, 0.807, 0.6477, 0.751, 0.6477, 0.7634, 0.6338, 0.7634, 0.6338, 0.751, 0.532, 0.751, 0.5459, 0.751, 0.5459, 0.765, 0.532, 0.765, 0.6511, 0.751, 0.665, 0.751, 0.665, 0.7629, 0.6511, 0.7629, 0.5691, 0.751, 0.5691, 0.7651, 0.5552, 0.7651, 0.5552, 0.751, 0.7746, 0.3636, 0.7641, 0.3741, 0.7486, 0.3741, 0.7486, 0.3088, 0.7641, 0.3088, 0.7746, 0.3193, 0.696, 0.7668, 0.6961, 0.751, 0.6994, 0.751, 0.6994, 0.7668, 0.122, 0.6589, 0.122, 0.7032, 0.1187, 0.7032, 0.1187, 0.6589, 0.532, 0.807, 0.532, 0.8491, 0.5287, 0.8491, 0.5287, 0.807, 0.122, 0.7032, 0.122, 0.7475, 0.1187, 0.7475, 0.1187, 0.7032, 0.6961, 0.8155, 0.6961, 0.7912, 0.6994, 0.7912, 0.6994, 0.8155, 0.4214, 0.7916, 0.4214, 0.7477, 0.4247, 0.7477, 0.4247, 0.7916, 0.6338, 0.7851, 0.6338, 0.8068, 0.6305, 0.8068, 0.6305, 0.7851, 0.4214, 0.7477, 0.4214, 0.7037, 0.4247, 0.7037, 0.4247, 0.7477, 0.6338, 0.751, 0.6338, 0.7634, 0.6304, 0.7634, 0.6305, 0.751, 0.122, 0.7475, 0.122, 0.7661, 0.1187, 0.7661, 0.1187, 0.7475, 0.6927, 0.7916, 0.6926, 0.7675, 0.696, 0.7675, 0.696, 0.7916, 0.5287, 0.07967, 0.5014, 0.08702, 0.5009, 0.1108, 0.4615, 0.1108, 0.4615, 0.06179, 0.4475, 0.04781, 0.4229, 0.04781, 0.4229, 0.0, 0.4445, 0.002128, 0.4653, 0.008432, 0.4845, 0.01867, 0.5012, 0.03244, 0.515, 0.04923, 0.3805, 0.008432, 0.4013, 0.002128, 0.4229, 0.0, 0.4229, 0.04781, 0.3983, 0.04781, 0.3843, 0.06179, 0.3843, 0.1108, 0.3449, 0.1108, 0.3444, 0.08702, 0.3171, 0.07967, 0.3308, 0.04923, 0.3446, 0.03244, 0.3614, 0.01867, 0.5014, 0.1345, 0.5287, 0.1419, 0.515, 0.1723, 0.5012, 0.1891, 0.4845, 0.2029, 0.4653, 0.2131, 0.4445, 0.2194, 0.4229, 0.2215, 0.4229, 0.1737, 0.4475, 0.1737, 0.4615, 0.1598, 0.4615, 0.1108, 0.5009, 0.1108, 0.3805, 0.2131, 0.3614, 0.2029, 0.3446, 0.1891, 0.3308, 0.1723, 0.3171, 0.1419, 0.3444, 0.1345, 0.3449, 0.1108, 0.3843, 0.1108, 0.3843, 0.1598, 0.3983, 0.1737, 0.4229, 0.1737, 0.4229, 0.2215, 0.4013, 0.2194, 0.6511, 0.7629, 0.6511, 0.7848, 0.6478, 0.7848, 0.6477, 0.7629, 0.07715, 0.7219, 0.07715, 0.7708, 0.07123, 0.7684, 0.07123, 0.7219, 0.07715, 0.6729, 0.07715, 0.7219, 0.07123, 0.7219, 0.07123, 0.6753, 0.0, 0.7708, 0.0, 0.7219, 0.005922, 0.7219, 0.005922, 0.7684, 0.0, 0.6729, 0.01398, 0.6589, 0.01643, 0.6648, 0.005922, 0.6753, 0.07715, 0.7708, 0.06317, 0.7848, 0.06072, 0.7789, 0.07123, 0.7684, 0.06317, 0.6589, 0.07715, 0.6729, 0.07123, 0.6753, 0.06072, 0.6648, 0.03857, 0.6589, 0.06317, 0.6589, 0.06072, 0.6648, 0.03857, 0.6648, 0.06317, 0.7848, 0.03857, 0.7848, 0.03857, 0.7789, 0.06072, 0.7789, 0.03857, 0.7848, 0.01398, 0.7848, 0.01643, 0.7789, 0.03857, 0.7789, 0.01398, 0.6589, 0.03857, 0.6589, 0.03857, 0.6648, 0.01643, 0.6648, 0.0, 0.7219, 0.0, 0.6729, 0.005922, 0.6753, 0.005922, 0.7219, 0.01398, 0.7848, 0.0, 0.7708, 0.005922, 0.7684, 0.01643, 0.7789, 0.4214, 0.7037, 0.4214, 0.685, 0.4247, 0.685, 0.4247, 0.7037, 0.6338, 0.7634, 0.6338, 0.7851, 0.6305, 0.7851, 0.6304, 0.7634, 0.5552, 0.7651, 0.5552, 0.8068, 0.5519, 0.8068, 0.5519, 0.7651, 0.6511, 0.7848, 0.6511, 0.8067, 0.6478, 0.8067, 0.6478, 0.7848, 0.532, 0.751, 0.532, 0.765, 0.5287, 0.765, 0.5287, 0.751, 0.5552, 0.751, 0.5552, 0.7651, 0.5519, 0.7651, 0.5519, 0.751, 0.6961, 0.7912, 0.696, 0.7668, 0.6994, 0.7668, 0.6994, 0.7912, 0.6511, 0.751, 0.6511, 0.7629, 0.6477, 0.7629, 0.6478, 0.751, 0.5552, 0.8068, 0.5552, 0.8485, 0.5519, 0.8485, 0.5519, 0.8068, 0.532, 0.765, 0.532, 0.807, 0.5287, 0.807, 0.5287, 0.765, 0.6926, 0.7675, 0.6927, 0.751, 0.696, 0.751, 0.696, 0.7675, 0.6927, 0.8157, 0.6927, 0.7916, 0.696, 0.7916, 0.696, 0.8157, 0.8012, 0.3088, 0.8012, 0.3741, 0.7932, 0.3741, 0.7932, 0.3088, 0.8072, 0.3088, 0.8072, 0.3734, 0.8012, 0.3738, 0.8012, 0.3092, 0.7486, 0.2353, 0.8139, 0.2353, 0.8139, 0.2983, 0.8034, 0.3088, 0.7591, 0.3088, 0.7486, 0.2983, 0.8133, 0.3088, 0.8133, 0.3728, 0.8072, 0.3734, 0.8072, 0.3094, 0.5691, 0.8346, 0.5691, 0.8214, 0.5751, 0.8244, 0.5751, 0.8316, 0.5459, 0.7922, 0.5459, 0.779, 0.5519, 0.782, 0.5519, 0.7892, 0.9214, 0.8973, 0.9388, 0.9208, 0.9214, 0.9413, 0.1333, 0.06697, 0.1127, 0.04651, 0.1127, 0.04616, 0.1333, 0.02292, 0.1858, 0.6147, 0.2066, 0.6382, 0.1858, 0.6587, 0.7084, 0.7743, 0.6994, 0.7733, 0.6994, 0.7517, 0.7084, 0.751, 0.7084, 0.7512, 0.8664, 0.9427, 0.872, 0.9427, 0.8727, 0.9662, 0.867, 0.9662, 0.7175, 0.7741, 0.7085, 0.7731, 0.7084, 0.7517, 0.7175, 0.751, 0.7175, 0.7514, 0.7231, 0.751, 0.7231, 0.774, 0.7175, 0.7734, 0.3171, 0.3757, 0.3171, 0.3757, 0.3171, 0.3757, 0.3171, 0.3757, 0.7085, 0.3087, 0.7085, 0.3527, 0.6856, 0.3292, 0.7297, 0.3292, 0.7085, 0.3527, 0.7085, 0.3087, 0.9214, 0.9413, 0.9017, 0.9208, 0.9214, 0.8973, 0.1858, 0.6587, 0.1666, 0.6381, 0.1858, 0.6147, 0.1333, 0.02292, 0.1515, 0.04653, 0.1333, 0.06697, 0.1127, 0.04616, 0.1127, 0.04651, 0.1125, 0.04635, 0.468, 0.7454, 0.5229, 0.7454, 0.5229, 0.7676, 0.468, 0.7675, 0.1045, 0.4513, 0.1045, 0.4605, 0.09636, 0.4599, 0.09636, 0.4519, 0.468, 0.7675, 0.5229, 0.7676, 0.523, 0.7882, 0.4681, 0.7882, 0.8335, 0.2353, 0.8383, 0.2385, 0.8367, 0.2464, 0.8326, 0.2437, 0.7932, 0.3088, 0.7932, 0.3636, 0.7746, 0.3636, 0.7746, 0.3088, 0.9803, 0.02054, 0.9875, 0.02058, 0.9875, 0.07544, 0.9803, 0.07541, 0.9803, 0.07541, 0.9875, 0.07544, 0.9875, 0.0846, 0.9803, 0.08456, 0.5983, 0.06683, 0.5983, 0.1217, 0.5754, 0.1217, 0.5754, 0.06683, 0.5983, 0.1217, 0.5983, 0.1309, 0.5754, 0.1309, 0.5754, 0.1217, 0.9645, 0.6841, 0.9645, 0.6293, 0.9737, 0.6293, 0.9737, 0.6841, 0.9645, 0.6293, 0.9645, 0.6201, 0.9737, 0.6201, 0.9737, 0.6293, 0.5754, 0.06683, 0.5754, 0.1217, 0.5519, 0.1217, 0.5519, 0.06683, 0.5754, 0.1217, 0.5754, 0.1309, 0.5519, 0.1309, 0.5519, 0.1217, 0.5519, 0.06683, 0.5519, 0.1217, 0.5287, 0.1217, 0.5287, 0.06683, 0.5519, 0.1217, 0.5519, 0.1309, 0.5287, 0.1309, 0.5287, 0.1217, 0.6886, 0.751, 0.6926, 0.751, 0.6926, 0.8059, 0.6886, 0.8058, 0.8139, 0.3001, 0.8161, 0.2774, 0.8174, 0.2803, 0.8155, 0.3001, 0.9216, 0.396, 0.9216, 0.4509, 0.9017, 0.4509, 0.9017, 0.396, 0.9216, 0.4509, 0.9216, 0.4601, 0.9017, 0.4601, 0.9017, 0.4509, 0.468, 0.7454, 0.468, 0.7225, 0.5229, 0.7225, 0.5229, 0.7454, 0.7307, 0.7672, 0.7307, 0.7763, 0.7231, 0.7758, 0.7231, 0.7678, 0.468, 0.7225, 0.468, 0.6999, 0.5229, 0.6999, 0.5229, 0.7225, 0.665, 0.7736, 0.6682, 0.751, 0.6702, 0.7591, 0.6674, 0.7789, 0.468, 0.6999, 0.4681, 0.6784, 0.523, 0.6784, 0.5229, 0.6999, 0.8335, 0.3649, 0.8228, 0.3447, 0.8232, 0.339, 0.8326, 0.3565, 0.2849, 0.6793, 0.2849, 0.7342, 0.2763, 0.7342, 0.2763, 0.6793, 0.2849, 0.7342, 0.2849, 0.7433, 0.2763, 0.7433, 0.2763, 0.7342, 0.2997, 0.06699, 0.3171, 0.06709, 0.3171, 0.122, 0.2997, 0.1219, 0.2997, 0.1219, 0.3171, 0.122, 0.3171, 0.1311, 0.2997, 0.131, 1.0, 0.6841, 0.9915, 0.6842, 0.9915, 0.6293, 1.0, 0.6293, 1.0, 0.6293, 0.9915, 0.6293, 0.9915, 0.6201, 1.0, 0.6201, 0.8469, 0.06683, 0.8609, 0.06683, 0.8609, 0.1217, 0.8469, 0.1217, 0.8469, 0.1217, 0.8609, 0.1217, 0.8609, 0.1309, 0.8469, 0.1309, 0.8609, 0.06683, 0.8784, 0.06683, 0.8784, 0.1217, 0.8609, 0.1217, 0.8609, 0.1217, 0.8784, 0.1217, 0.8784, 0.1309, 0.8609, 0.1309, 0.6886, 0.751, 0.6886, 0.8058, 0.683, 0.8058, 0.683, 0.751, 0.6663, 0.7964, 0.665, 0.7736, 0.6674, 0.7789, 0.6685, 0.7987, 0.1045, 0.3965, 0.1231, 0.3965, 0.1231, 0.4514, 0.1045, 0.4513, 0.1045, 0.4513, 0.1231, 0.4514, 0.1231, 0.4606, 0.1045, 0.4605, 0.2333, 0.8452, 0.2333, 0.8373, 0.2526, 0.8372, 0.2526, 0.8452, 0.2526, 0.8452, 0.2526, 0.8372, 0.2706, 0.8372, 0.2706, 0.8452, 0.7311, 0.7672, 0.7231, 0.7672, 0.7231, 0.751, 0.7311, 0.751, 0.5248, 0.6614, 0.5283, 0.6614, 0.5283, 0.6694, 0.5248, 0.6694, 0.2333, 0.8452, 0.2134, 0.8452, 0.2134, 0.8373, 0.23, 0.8373, 0.2333, 0.8373, 0.2134, 0.8452, 0.1937, 0.8452, 0.1937, 0.8373, 0.2114, 0.8373, 0.2134, 0.8373, 0.1937, 0.8452, 0.1749, 0.8452, 0.1749, 0.8372, 0.1937, 0.8373, 0.7795, 0.3636, 0.7795, 0.3716, 0.7746, 0.3716, 0.7746, 0.3636, 0.8161, 0.2774, 0.8228, 0.2555, 0.8232, 0.2613, 0.8174, 0.2803, 0.6773, 0.7515, 0.683, 0.751, 0.6799, 0.7588, 0.675, 0.7593, 0.8161, 0.3229, 0.8139, 0.3001, 0.8155, 0.3001, 0.8174, 0.3199, 0.683, 0.7738, 0.6785, 0.7962, 0.6764, 0.7962, 0.6799, 0.7787, 0.672, 0.8186, 0.6663, 0.7964, 0.6685, 0.7987, 0.6735, 0.818, 0.8383, 0.3617, 0.8335, 0.3649, 0.8326, 0.3565, 0.8367, 0.3538, 0.8228, 0.2555, 0.8335, 0.2353, 0.8326, 0.2437, 0.8232, 0.2613, 0.8228, 0.3447, 0.8161, 0.3229, 0.8174, 0.3199, 0.8232, 0.339, 0.6682, 0.751, 0.6737, 0.7523, 0.675, 0.7603, 0.6702, 0.7591, 0.683, 0.751, 0.683, 0.7738, 0.6799, 0.7787, 0.6799, 0.7588, 0.23, 0.8373, 0.2134, 0.8373, 0.2134, 0.6589, 0.2299, 0.6589, 0.2335, 0.6589, 0.2335, 0.8367, 0.23, 0.8373, 0.2299, 0.6589, 0.6735, 0.818, 0.675, 0.821, 0.672, 0.8186, 0.6764, 0.7962, 0.6785, 0.7962, 0.676, 0.7982])
me_circle_001.materials.append(mat_inner)
me_circle_001.materials.append(mat_outer)
me_circle_001.update()

# ---- objects
ob_circle = bpy.data.objects.new('Circle', me_circle_001)

# ---- transforms, parenting, visibility, modifiers, constraints
ob_circle.location = (0.0, 0.0, 0.0)

# ---- collection membership
col_collection.objects.link(ob_circle)

# ---- scene / render settings (as saved in the file)
scene.frame_start = 1; scene.frame_end = 250; scene.frame_set(1)
scene.render.engine = 'BLENDER_EEVEE_NEXT'
scene.cycles.sampling_pattern = 'TABULATED_SOBOL'
scene.cycles.use_light_tree = False
scene.view_settings.view_transform = 'Filmic'
bpy.context.view_layer.update()

# ---- added for rendering (the .blend has no active camera and no usable light): camera, sun
cam_auto = bpy.data.cameras.new('AutoCamera')
cam_auto.lens = 50.0
cam_auto.sensor_width = 36.0
cam_auto.clip_end = 1000.0
ob_auto_camera = bpy.data.objects.new('AutoCamera', cam_auto)
scene.collection.objects.link(ob_auto_camera)
ob_auto_camera.location = (3.88622, -4.66346, 4.6738)
ob_auto_camera.rotation_euler = (1.09748, -7.21219e-08, 0.694738)
scene.camera = ob_auto_camera
light_auto_sun = bpy.data.lights.new('AutoSun', 'SUN')
light_auto_sun.energy = 3.0
light_auto_sun.angle = 0.0523599
ob_auto_sun = bpy.data.objects.new('AutoSun', light_auto_sun)
scene.collection.objects.link(ob_auto_sun)
ob_auto_sun.rotation_euler = (0.872665, 0.174533, 0.523599)
bpy.context.view_layer.update()
